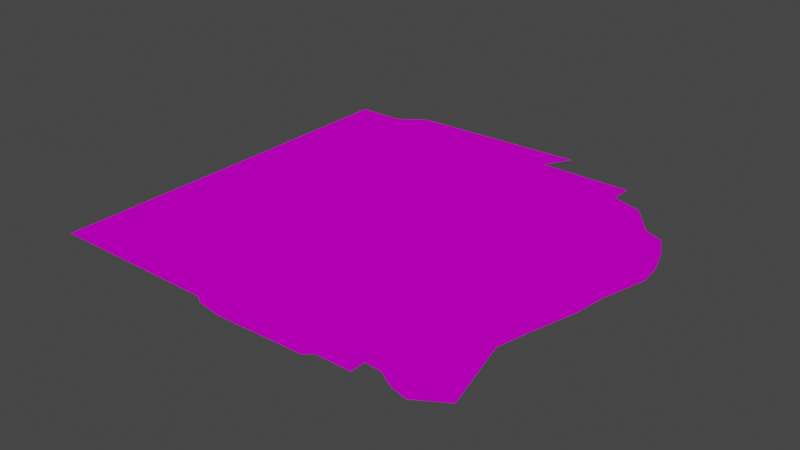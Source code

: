 # Source: gaul.blend  (saved by Blender 2.91.10; exported with 4.5.12 LTS)
import bpy
from mathutils import Matrix  # noqa: F401  (used for matrix-valued properties, if any)

bpy.ops.wm.read_factory_settings(use_empty=True)
scene = bpy.context.scene
scene.name = 'Scene'

# ---- collections
col_collection = bpy.data.collections.new('Collection'); scene.collection.children.link(col_collection)

# ---- images (referenced by path relative to the original .blend; pixels are not part of the script)
import os
ASSET_DIR = os.environ.get("B2B_ASSET_DIR", "")  # directory of the original .blend (textures are referenced by path, not embedded)
HERE = os.path.dirname(os.path.abspath(__file__))  # packed textures are extracted next to this script under _unpacked/

def load_image(name, relpath, width, height, colorspace="sRGB"):
    """Load a texture the original file referenced (path relative to the .blend, or extracted next to this script)."""
    p = next((c for c in (os.path.join(HERE, relpath), os.path.join(ASSET_DIR, relpath)) if relpath and os.path.exists(c)), "")
    if p:
        img = bpy.data.images.load(p, check_existing=True)
        img.name = name
    else:  # same state as the original file: an image datablock whose file is absent (Cycles renders it pink)
        img = bpy.data.images.new(name, width, height)
        img.source = "FILE"
        img.filepath = "//" + (relpath or name)
    img.colorspace_settings.name = colorspace
    return img
img_gaulgreen_png = load_image('gaulgreen.png', 'gaulgreen.png', 1024, 1024, 'sRGB')
img_red_png = load_image('red.png', 'red.png', 1024, 1024, 'sRGB')
img_britonblue_png = load_image('britonblue.png', 'britonblue.png', 1024, 1024, 'sRGB')
img_oceanblue_png = load_image('oceanblue.png', 'oceanblue.png', 1024, 1024, 'sRGB')

# ---- materials (node trees are filled in below, after node groups)
mat_gaul = bpy.data.materials.new('gaul')
mat_gaul.use_transparency_overlap = False
mat_gaul.show_transparent_back = False
mat_gaul.use_transparent_shadow = False
mat_rome = bpy.data.materials.new('rome')
mat_rome.use_transparency_overlap = False
mat_rome.show_transparent_back = False
mat_rome.use_transparent_shadow = False
mat_britain = bpy.data.materials.new('britain')
mat_britain.use_transparency_overlap = False
mat_britain.show_transparent_back = False
mat_britain.use_transparent_shadow = False
mat_ocean = bpy.data.materials.new('ocean')
mat_ocean.use_transparency_overlap = False
mat_ocean.show_transparent_back = False
mat_ocean.use_transparent_shadow = False

# ---- node groups
ng_create_tex_coord_u_f3d_v3 = bpy.data.node_groups.new('Create Tex Coord U F3D v3', 'ShaderNodeTree')
_s = ng_create_tex_coord_u_f3d_v3.interface.new_socket(name='Color', in_out='OUTPUT', socket_type='NodeSocketColor')
_s.default_value = (0.0, 0.0, 0.0, 0.0)
_s = ng_create_tex_coord_u_f3d_v3.interface.new_socket(name='UV', in_out='INPUT', socket_type='NodeSocketFloat')
_s = ng_create_tex_coord_u_f3d_v3.interface.new_socket(name='Image Factor', in_out='INPUT', socket_type='NodeSocketFloat')
_s = ng_create_tex_coord_u_f3d_v3.interface.new_socket(name='Normalized L', in_out='INPUT', socket_type='NodeSocketFloat')
_s = ng_create_tex_coord_u_f3d_v3.interface.new_socket(name='Normalized H', in_out='INPUT', socket_type='NodeSocketFloat')
_s = ng_create_tex_coord_u_f3d_v3.interface.new_socket(name='Clamp', in_out='INPUT', socket_type='NodeSocketFloat')
_s = ng_create_tex_coord_u_f3d_v3.interface.new_socket(name='Normalized Mask', in_out='INPUT', socket_type='NodeSocketFloat')
_s = ng_create_tex_coord_u_f3d_v3.interface.new_socket(name='Mirror', in_out='INPUT', socket_type='NodeSocketFloat')
_s = ng_create_tex_coord_u_f3d_v3.interface.new_socket(name='Shift', in_out='INPUT', socket_type='NodeSocketFloat')
_s = ng_create_tex_coord_u_f3d_v3.interface.new_socket(name='Scale', in_out='INPUT', socket_type='NodeSocketFloat')
_s = ng_create_tex_coord_u_f3d_v3.interface.new_socket(name='Normalized Half Pixel', in_out='INPUT', socket_type='NodeSocketFloat')
_N = ng_create_tex_coord_u_f3d_v3.nodes; _L = ng_create_tex_coord_u_f3d_v3.links
n0 = _N.new('NodeGroupInput'); n0.name = 'Group Input'; n0.location = (-800, 0)
n1 = _N.new('NodeGroupOutput'); n1.name = 'Group Output'; n1.location = (2800, 0)
n2 = _N.new('ShaderNodeMath'); n2.name = 'Math'; n2.location = (-400, 0)
n2.operation = 'POWER'
n2.inputs[2].default_value = 0.0
n3 = _N.new('ShaderNodeMath'); n3.name = 'Math.001'; n3.location = (-400, -200)
n3.operation = 'MULTIPLY'
n3.inputs[2].default_value = 0.0
n4 = _N.new('ShaderNodeMath'); n4.name = 'Math.002'; n4.location = (-200, -200)
n4.operation = 'MULTIPLY'
n4.inputs[2].default_value = 0.0
n5 = _N.new('ShaderNodeMath'); n5.name = 'Math.003'; n5.location = (0, 0)
n5.operation = 'SUBTRACT'
n5.inputs[2].default_value = 0.0
n6 = _N.new('ShaderNodeMath'); n6.name = 'Max of NOT zero'; n6.location = (200, 0)
n6.label = 'Max of NOT zero'
n6.operation = 'MAXIMUM'
n6.inputs[2].default_value = 0.0
n7 = _N.new('ShaderNodeMath'); n7.name = 'Math.004'; n7.location = (400, 200)
n7.operation = 'SUBTRACT'
n7.inputs[2].default_value = 0.0
n8 = _N.new('ShaderNodeMath'); n8.name = 'Math.005'; n8.location = (400, 0)
n8.operation = 'MINIMUM'
n8.inputs[2].default_value = 0.0
n9 = _N.new('ShaderNodeMix'); n9.name = 'Mix'; n9.location = (600, 0)
n9.data_type = 'RGBA'
n10 = _N.new('ShaderNodeMath'); n10.name = 'Math.006'; n10.location = (800, -400)
n10.operation = 'MODULO'
n10.inputs[2].default_value = 0.0
n11 = _N.new('ShaderNodeMath'); n11.name = 'Math.007'; n11.location = (800, 0)
n11.operation = 'LESS_THAN'
n11.inputs[1].default_value = 0.0
n11.inputs[2].default_value = 0.0
n12 = _N.new('ShaderNodeMath'); n12.name = 'Math.008'; n12.location = (800, -200)
n12.inputs[2].default_value = 0.0
n13 = _N.new('ShaderNodeMix'); n13.name = 'Mix.001'; n13.location = (1000, -200)
n13.data_type = 'RGBA'
n14 = _N.new('ShaderNodeMath'); n14.name = 'Math.009'; n14.location = (1000, -600)
n14.operation = 'ABSOLUTE'
n14.inputs[1].default_value = 0.0
n14.inputs[2].default_value = 0.0
n15 = _N.new('ShaderNodeMath'); n15.name = 'Math.010'; n15.location = (1200, -600)
n15.operation = 'DIVIDE'
n15.inputs[2].default_value = 0.0
n16 = _N.new('ShaderNodeMath'); n16.name = 'Math.011'; n16.location = (1400, -600)
n16.operation = 'FLOOR'
n16.inputs[1].default_value = 0.0
n16.inputs[2].default_value = 0.0
n17 = _N.new('ShaderNodeMath'); n17.name = 'Math.012'; n17.location = (1600, -600)
n17.operation = 'MODULO'
n17.inputs[1].default_value = 2.0
n17.inputs[2].default_value = 0.0
n18 = _N.new('ShaderNodeMath'); n18.name = 'Math.013'; n18.location = (1600, -800)
n18.operation = 'SUBTRACT'
n18.inputs[0].default_value = 1.0
n18.inputs[2].default_value = 0.0
n19 = _N.new('ShaderNodeMix'); n19.name = 'Mix.002'; n19.location = (1800, -600)
n19.data_type = 'RGBA'
n20 = _N.new('ShaderNodeMath'); n20.name = 'Math.014'; n20.location = (2000, -400)
n20.operation = 'MULTIPLY'
n20.inputs[2].default_value = 0.0
n21 = _N.new('ShaderNodeMath'); n21.name = 'Math.015'; n21.location = (2000, -200)
n21.operation = 'SUBTRACT'
n21.inputs[2].default_value = 0.0
n22 = _N.new('ShaderNodeMix'); n22.name = 'Mix.003'; n22.location = (2200, -200)
n22.data_type = 'RGBA'
n23 = _N.new('ShaderNodeMath'); n23.name = 'Math.016'; n23.location = (800, -1000)
n23.operation = 'GREATER_THAN'
n23.inputs[1].default_value = 0.0
n23.inputs[2].default_value = 0.0
n24 = _N.new('ShaderNodeMix'); n24.name = 'Mix.004'; n24.location = (2400, -200)
n24.data_type = 'RGBA'
_L.new(n0.outputs[7], n2.inputs[1])
_L.new(n0.outputs[0], n3.inputs[0])
_L.new(n2.outputs[0], n3.inputs[1])
_L.new(n3.outputs[0], n4.inputs[0])
_L.new(n0.outputs[8], n4.inputs[1])
_L.new(n4.outputs[0], n5.inputs[0])
_L.new(n0.outputs[2], n5.inputs[1])
_L.new(n0.outputs[9], n6.inputs[0])
_L.new(n5.outputs[0], n6.inputs[1])
_L.new(n0.outputs[3], n7.inputs[0])
_L.new(n0.outputs[9], n7.inputs[1])
_L.new(n7.outputs[0], n8.inputs[0])
_L.new(n6.outputs[0], n8.inputs[1])
_L.new(n0.outputs[4], n9.inputs[0])
_L.new(n5.outputs[0], n9.inputs[6])
_L.new(n8.outputs[0], n9.inputs[7])
_L.new(n9.outputs[2], n10.inputs[0])
_L.new(n0.outputs[5], n10.inputs[1])
_L.new(n9.outputs[2], n11.inputs[0])
_L.new(n0.outputs[5], n12.inputs[0])
_L.new(n10.outputs[0], n12.inputs[1])
_L.new(n11.outputs[0], n13.inputs[0])
_L.new(n10.outputs[0], n13.inputs[6])
_L.new(n12.outputs[0], n13.inputs[7])
_L.new(n9.outputs[2], n14.inputs[0])
_L.new(n14.outputs[0], n15.inputs[0])
_L.new(n0.outputs[5], n15.inputs[1])
_L.new(n15.outputs[0], n16.inputs[0])
_L.new(n16.outputs[0], n17.inputs[0])
_L.new(n17.outputs[0], n18.inputs[1])
_L.new(n11.outputs[0], n19.inputs[0])
_L.new(n17.outputs[0], n19.inputs[6])
_L.new(n18.outputs[0], n19.inputs[7])
_L.new(n19.outputs[2], n20.inputs[0])
_L.new(n0.outputs[6], n20.inputs[1])
_L.new(n0.outputs[5], n21.inputs[0])
_L.new(n13.outputs[2], n21.inputs[1])
_L.new(n20.outputs[0], n22.inputs[0])
_L.new(n13.outputs[2], n22.inputs[6])
_L.new(n21.outputs[0], n22.inputs[7])
_L.new(n0.outputs[5], n23.inputs[0])
_L.new(n23.outputs[0], n24.inputs[0])
_L.new(n8.outputs[0], n24.inputs[6])
_L.new(n22.outputs[2], n24.inputs[7])
_L.new(n24.outputs[2], n1.inputs[0])
n1.is_active_output = True
ng_create_tex_coord_v_f3d_v3 = bpy.data.node_groups.new('Create Tex Coord V F3D v3', 'ShaderNodeTree')
_s = ng_create_tex_coord_v_f3d_v3.interface.new_socket(name='Color', in_out='OUTPUT', socket_type='NodeSocketColor')
_s.default_value = (0.0, 0.0, 0.0, 0.0)
_s = ng_create_tex_coord_v_f3d_v3.interface.new_socket(name='UV', in_out='INPUT', socket_type='NodeSocketFloat')
_s = ng_create_tex_coord_v_f3d_v3.interface.new_socket(name='Image Factor', in_out='INPUT', socket_type='NodeSocketFloat')
_s = ng_create_tex_coord_v_f3d_v3.interface.new_socket(name='Normalized L', in_out='INPUT', socket_type='NodeSocketFloat')
_s = ng_create_tex_coord_v_f3d_v3.interface.new_socket(name='Normalized H', in_out='INPUT', socket_type='NodeSocketFloat')
_s = ng_create_tex_coord_v_f3d_v3.interface.new_socket(name='Clamp', in_out='INPUT', socket_type='NodeSocketFloat')
_s = ng_create_tex_coord_v_f3d_v3.interface.new_socket(name='Normalized Mask', in_out='INPUT', socket_type='NodeSocketFloat')
_s = ng_create_tex_coord_v_f3d_v3.interface.new_socket(name='Mirror', in_out='INPUT', socket_type='NodeSocketFloat')
_s = ng_create_tex_coord_v_f3d_v3.interface.new_socket(name='Shift', in_out='INPUT', socket_type='NodeSocketFloat')
_s = ng_create_tex_coord_v_f3d_v3.interface.new_socket(name='Scale', in_out='INPUT', socket_type='NodeSocketFloat')
_s = ng_create_tex_coord_v_f3d_v3.interface.new_socket(name='Normalized Half Pixel', in_out='INPUT', socket_type='NodeSocketFloat')
_N = ng_create_tex_coord_v_f3d_v3.nodes; _L = ng_create_tex_coord_v_f3d_v3.links
n0 = _N.new('NodeGroupInput'); n0.name = 'Group Input'; n0.location = (-800, 0)
n1 = _N.new('NodeGroupOutput'); n1.name = 'Group Output'; n1.location = (2800, 0)
n2 = _N.new('ShaderNodeMath'); n2.name = 'Math'; n2.location = (-400, 200)
n2.operation = 'MULTIPLY_ADD'
n2.inputs[1].default_value = -1.0
n2.inputs[2].default_value = 1.0
n3 = _N.new('ShaderNodeMath'); n3.name = 'Math.001'; n3.location = (-400, 0)
n3.operation = 'POWER'
n3.inputs[2].default_value = 0.0
n4 = _N.new('ShaderNodeMath'); n4.name = 'Math.002'; n4.location = (-400, -200)
n4.operation = 'MULTIPLY'
n4.inputs[2].default_value = 0.0
n5 = _N.new('ShaderNodeMath'); n5.name = 'Math.003'; n5.location = (-200, -200)
n5.operation = 'MULTIPLY'
n5.inputs[2].default_value = 0.0
n6 = _N.new('ShaderNodeMath'); n6.name = 'Math.004'; n6.location = (-200, -400)
n6.operation = 'MULTIPLY_ADD'
n6.inputs[1].default_value = -1.0
n6.inputs[2].default_value = 1.0
n7 = _N.new('ShaderNodeMath'); n7.name = 'Math.005'; n7.location = (0, 0)
n7.operation = 'SUBTRACT'
n7.inputs[2].default_value = 0.0
n8 = _N.new('ShaderNodeMath'); n8.name = 'Max of NOT zero'; n8.location = (200, 0)
n8.label = 'Max of NOT zero'
n8.operation = 'MAXIMUM'
n8.inputs[2].default_value = 0.0
n9 = _N.new('ShaderNodeMath'); n9.name = 'Math.006'; n9.location = (400, 200)
n9.operation = 'SUBTRACT'
n9.inputs[2].default_value = 0.0
n10 = _N.new('ShaderNodeMath'); n10.name = 'Math.007'; n10.location = (400, 0)
n10.operation = 'MINIMUM'
n10.inputs[2].default_value = 0.0
n11 = _N.new('ShaderNodeMix'); n11.name = 'Mix'; n11.location = (600, 0)
n11.data_type = 'RGBA'
n12 = _N.new('ShaderNodeMath'); n12.name = 'Math.008'; n12.location = (800, -400)
n12.operation = 'MODULO'
n12.inputs[2].default_value = 0.0
n13 = _N.new('ShaderNodeMath'); n13.name = 'Math.009'; n13.location = (800, 0)
n13.operation = 'LESS_THAN'
n13.inputs[1].default_value = 0.0
n13.inputs[2].default_value = 0.0
n14 = _N.new('ShaderNodeMath'); n14.name = 'Math.010'; n14.location = (800, -200)
n14.inputs[2].default_value = 0.0
n15 = _N.new('ShaderNodeMix'); n15.name = 'Mix.001'; n15.location = (1000, -200)
n15.data_type = 'RGBA'
n16 = _N.new('ShaderNodeMath'); n16.name = 'Math.011'; n16.location = (1000, -600)
n16.operation = 'ABSOLUTE'
n16.inputs[1].default_value = 0.0
n16.inputs[2].default_value = 0.0
n17 = _N.new('ShaderNodeMath'); n17.name = 'Math.012'; n17.location = (1200, -600)
n17.operation = 'DIVIDE'
n17.inputs[2].default_value = 0.0
n18 = _N.new('ShaderNodeMath'); n18.name = 'Math.013'; n18.location = (1400, -600)
n18.operation = 'FLOOR'
n18.inputs[1].default_value = 0.0
n18.inputs[2].default_value = 0.0
n19 = _N.new('ShaderNodeMath'); n19.name = 'Math.014'; n19.location = (1600, -600)
n19.operation = 'MODULO'
n19.inputs[1].default_value = 2.0
n19.inputs[2].default_value = 0.0
n20 = _N.new('ShaderNodeMath'); n20.name = 'Math.015'; n20.location = (1600, -800)
n20.operation = 'SUBTRACT'
n20.inputs[0].default_value = 1.0
n20.inputs[2].default_value = 0.0
n21 = _N.new('ShaderNodeMix'); n21.name = 'Mix.002'; n21.location = (1800, -600)
n21.data_type = 'RGBA'
n22 = _N.new('ShaderNodeMath'); n22.name = 'Math.016'; n22.location = (2000, -400)
n22.operation = 'MULTIPLY'
n22.inputs[2].default_value = 0.0
n23 = _N.new('ShaderNodeMath'); n23.name = 'Math.017'; n23.location = (2000, -200)
n23.operation = 'SUBTRACT'
n23.inputs[2].default_value = 0.0
n24 = _N.new('ShaderNodeMix'); n24.name = 'Mix.003'; n24.location = (2200, -200)
n24.data_type = 'RGBA'
n25 = _N.new('ShaderNodeMath'); n25.name = 'Math.018'; n25.location = (800, -1000)
n25.operation = 'GREATER_THAN'
n25.inputs[1].default_value = 0.0
n25.inputs[2].default_value = 0.0
n26 = _N.new('ShaderNodeMix'); n26.name = 'Mix.004'; n26.location = (2400, -200)
n26.data_type = 'RGBA'
_L.new(n0.outputs[0], n2.inputs[0])
_L.new(n0.outputs[7], n3.inputs[1])
_L.new(n2.outputs[0], n4.inputs[0])
_L.new(n3.outputs[0], n4.inputs[1])
_L.new(n4.outputs[0], n5.inputs[0])
_L.new(n0.outputs[8], n5.inputs[1])
_L.new(n5.outputs[0], n6.inputs[0])
_L.new(n6.outputs[0], n7.inputs[0])
_L.new(n0.outputs[2], n7.inputs[1])
_L.new(n0.outputs[9], n8.inputs[0])
_L.new(n7.outputs[0], n8.inputs[1])
_L.new(n0.outputs[3], n9.inputs[0])
_L.new(n0.outputs[9], n9.inputs[1])
_L.new(n9.outputs[0], n10.inputs[0])
_L.new(n8.outputs[0], n10.inputs[1])
_L.new(n0.outputs[4], n11.inputs[0])
_L.new(n7.outputs[0], n11.inputs[6])
_L.new(n10.outputs[0], n11.inputs[7])
_L.new(n11.outputs[2], n12.inputs[0])
_L.new(n0.outputs[5], n12.inputs[1])
_L.new(n11.outputs[2], n13.inputs[0])
_L.new(n0.outputs[5], n14.inputs[0])
_L.new(n12.outputs[0], n14.inputs[1])
_L.new(n13.outputs[0], n15.inputs[0])
_L.new(n12.outputs[0], n15.inputs[6])
_L.new(n14.outputs[0], n15.inputs[7])
_L.new(n11.outputs[2], n16.inputs[0])
_L.new(n16.outputs[0], n17.inputs[0])
_L.new(n0.outputs[5], n17.inputs[1])
_L.new(n17.outputs[0], n18.inputs[0])
_L.new(n18.outputs[0], n19.inputs[0])
_L.new(n19.outputs[0], n20.inputs[1])
_L.new(n13.outputs[0], n21.inputs[0])
_L.new(n19.outputs[0], n21.inputs[6])
_L.new(n20.outputs[0], n21.inputs[7])
_L.new(n21.outputs[2], n22.inputs[0])
_L.new(n0.outputs[6], n22.inputs[1])
_L.new(n0.outputs[5], n23.inputs[0])
_L.new(n15.outputs[2], n23.inputs[1])
_L.new(n22.outputs[0], n24.inputs[0])
_L.new(n15.outputs[2], n24.inputs[6])
_L.new(n23.outputs[0], n24.inputs[7])
_L.new(n0.outputs[5], n25.inputs[0])
_L.new(n25.outputs[0], n26.inputs[0])
_L.new(n10.outputs[0], n26.inputs[6])
_L.new(n24.outputs[2], n26.inputs[7])
_L.new(n26.outputs[2], n1.inputs[0])
n1.is_active_output = True
ng_get_uv_f3d_v3 = bpy.data.node_groups.new('Get UV F3D v3', 'ShaderNodeTree')
_s = ng_get_uv_f3d_v3.interface.new_socket(name='Vector', in_out='OUTPUT', socket_type='NodeSocketVector')
_s.min_value = 0.0
_s.max_value = 0.0
_s = ng_get_uv_f3d_v3.interface.new_socket(name='Texture Gen', in_out='INPUT', socket_type='NodeSocketFloat')
_s = ng_get_uv_f3d_v3.interface.new_socket(name='Texture Gen Linear', in_out='INPUT', socket_type='NodeSocketFloat')
_s = ng_get_uv_f3d_v3.interface.new_socket(name='Image Factor', in_out='INPUT', socket_type='NodeSocketVector')
_s.min_value = 0.0
_s.max_value = -3.403e+38
_s = ng_get_uv_f3d_v3.interface.new_socket(name='Normalized L', in_out='INPUT', socket_type='NodeSocketVector')
_s.min_value = 0.0
_s.max_value = -3.403e+38
_s = ng_get_uv_f3d_v3.interface.new_socket(name='Normalized H', in_out='INPUT', socket_type='NodeSocketVector')
_s.min_value = 0.0
_s.max_value = -3.403e+38
_s = ng_get_uv_f3d_v3.interface.new_socket(name='Clamp', in_out='INPUT', socket_type='NodeSocketVector')
_s.min_value = 0.0
_s.max_value = -3.403e+38
_s = ng_get_uv_f3d_v3.interface.new_socket(name='Normalized Mask', in_out='INPUT', socket_type='NodeSocketVector')
_s.min_value = 0.0
_s.max_value = -3.403e+38
_s = ng_get_uv_f3d_v3.interface.new_socket(name='Mirror', in_out='INPUT', socket_type='NodeSocketVector')
_s.min_value = 0.0
_s.max_value = -3.403e+38
_s = ng_get_uv_f3d_v3.interface.new_socket(name='Shift', in_out='INPUT', socket_type='NodeSocketVector')
_s.min_value = 0.0
_s.max_value = -3.403e+38
_s = ng_get_uv_f3d_v3.interface.new_socket(name='Scale', in_out='INPUT', socket_type='NodeSocketVector')
_s.min_value = 0.0
_s.max_value = -3.403e+38
_s = ng_get_uv_f3d_v3.interface.new_socket(name='Normalized Half Pixel', in_out='INPUT', socket_type='NodeSocketVector')
_s.min_value = 0.0
_s.max_value = -3.403e+38
_N = ng_get_uv_f3d_v3.nodes; _L = ng_get_uv_f3d_v3.links
n0 = _N.new('NodeGroupInput'); n0.name = 'Group Input'; n0.location = (-300, 0)
n1 = _N.new('NodeGroupOutput'); n1.name = 'Group Output'; n1.location = (2400, 0)
n2 = _N.new('ShaderNodeSeparateXYZ'); n2.name = 'Split Texture Vector'; n2.location = (0, 0)
n2.label = 'Split Texture Vector'
n3 = _N.new('ShaderNodeSeparateXYZ'); n3.name = 'Split Texture Vector.001'; n3.location = (0, -100)
n3.label = 'Split Texture Vector'
n4 = _N.new('ShaderNodeSeparateXYZ'); n4.name = 'Split Texture Vector.002'; n4.location = (0, -200)
n4.label = 'Split Texture Vector'
n5 = _N.new('ShaderNodeSeparateXYZ'); n5.name = 'Split Texture Vector.003'; n5.location = (0, -300)
n5.label = 'Split Texture Vector'
n6 = _N.new('ShaderNodeSeparateXYZ'); n6.name = 'Split Texture Vector.004'; n6.location = (0, -400)
n6.label = 'Split Texture Vector'
n7 = _N.new('ShaderNodeSeparateXYZ'); n7.name = 'Split Texture Vector.005'; n7.location = (0, -500)
n7.label = 'Split Texture Vector'
n8 = _N.new('ShaderNodeSeparateXYZ'); n8.name = 'Split Texture Vector.006'; n8.location = (0, -600)
n8.label = 'Split Texture Vector'
n9 = _N.new('ShaderNodeSeparateXYZ'); n9.name = 'Split Texture Vector.007'; n9.location = (0, -700)
n9.label = 'Split Texture Vector'
n10 = _N.new('ShaderNodeSeparateXYZ'); n10.name = 'Split Texture Vector.008'; n10.location = (0, -800)
n10.label = 'Split Texture Vector'
n11 = _N.new('ShaderNodeUVMap'); n11.name = 'UV Map'; n11.location = (300, 0)
n11.uv_map = 'UVMap'
n12 = _N.new('ShaderNodeNewGeometry'); n12.name = 'Geometry'; n12.location = (300, -100)
n13 = _N.new('ShaderNodeVectorTransform'); n13.name = 'Vector Transform'; n13.location = (300, -200)
n13.vector_type = 'NORMAL'
n13.convert_to = 'CAMERA'
n14 = _N.new('ShaderNodeVectorMath'); n14.name = 'Vector Math'; n14.location = (600, 0)
n14.inputs[1].default_value = (1.0, 1.0, 1.0)
n15 = _N.new('ShaderNodeSeparateXYZ'); n15.name = 'Separate XYZ'; n15.location = (600, -100)
n16 = _N.new('ShaderNodeMath'); n16.name = 'Math'; n16.location = (600, -200)
n16.operation = 'DIVIDE'
n16.inputs[1].default_value = -2.0
n16.inputs[2].default_value = 0.0
n17 = _N.new('ShaderNodeMath'); n17.name = 'Math.001'; n17.location = (600, -300)
n17.operation = 'DIVIDE'
n17.inputs[1].default_value = -2.0
n17.inputs[2].default_value = 0.0
n18 = _N.new('ShaderNodeMath'); n18.name = 'Math.002'; n18.location = (900, 0)
n18.operation = 'MULTIPLY'
n18.inputs[2].default_value = 0.0
n19 = _N.new('ShaderNodeMath'); n19.name = 'Math.003'; n19.location = (900, -100)
n19.operation = 'MULTIPLY'
n19.inputs[2].default_value = 0.0
n20 = _N.new('ShaderNodeCombineXYZ'); n20.name = 'Combine XYZ'; n20.location = (1200, -300)
n21 = _N.new('ShaderNodeMath'); n21.name = 'Math.004'; n21.location = (600, -600)
n21.operation = 'ARCCOSINE'
n21.inputs[1].default_value = 0.0
n21.inputs[2].default_value = 0.0
n22 = _N.new('ShaderNodeMath'); n22.name = 'Math.005'; n22.location = (600, -700)
n22.operation = 'ARCCOSINE'
n22.inputs[1].default_value = 0.0
n22.inputs[2].default_value = 0.0
n23 = _N.new('ShaderNodeMath'); n23.name = 'Math.006'; n23.location = (600, -800)
n23.operation = 'MULTIPLY'
n23.inputs[2].default_value = 0.0
n24 = _N.new('ShaderNodeMath'); n24.name = 'Math.007'; n24.location = (600, -900)
n24.operation = 'MULTIPLY'
n24.inputs[2].default_value = 0.0
n25 = _N.new('ShaderNodeCombineXYZ'); n25.name = 'Combine XYZ.001'; n25.location = (1200, -600)
n26 = _N.new('ShaderNodeMix'); n26.name = 'Mix'; n26.location = (1500, 0)
n26.data_type = 'RGBA'
n27 = _N.new('ShaderNodeMix'); n27.name = 'Mix.001'; n27.location = (1500, -100)
n27.data_type = 'RGBA'
n28 = _N.new('ShaderNodeSeparateXYZ'); n28.name = 'Separate XYZ.001'; n28.location = (1800, 500)
n29 = _N.new('ShaderNodeGroup'); n29.name = 'Create Tex Coord'; n29.location = (2000, 500)
n29.label = 'Create Tex Coord'
n29.node_tree = ng_create_tex_coord_u_f3d_v3
n30 = _N.new('ShaderNodeGroup'); n30.name = 'Create Tex Coord.001'; n30.location = (2000, 300)
n30.label = 'Create Tex Coord'
n30.node_tree = ng_create_tex_coord_v_f3d_v3
n31 = _N.new('ShaderNodeCombineXYZ'); n31.name = 'Combine XYZ.002'; n31.location = (2200, 500)
_L.new(n0.outputs[2], n2.inputs[0])
_L.new(n0.outputs[3], n3.inputs[0])
_L.new(n0.outputs[4], n4.inputs[0])
_L.new(n0.outputs[5], n5.inputs[0])
_L.new(n0.outputs[6], n6.inputs[0])
_L.new(n0.outputs[7], n7.inputs[0])
_L.new(n0.outputs[8], n8.inputs[0])
_L.new(n0.outputs[9], n9.inputs[0])
_L.new(n0.outputs[10], n10.inputs[0])
_L.new(n12.outputs[1], n13.inputs[0])
_L.new(n13.outputs[0], n14.inputs[0])
_L.new(n14.outputs[0], n15.inputs[0])
_L.new(n15.outputs[0], n16.inputs[0])
_L.new(n15.outputs[1], n17.inputs[0])
_L.new(n16.outputs[0], n18.inputs[0])
_L.new(n17.outputs[0], n19.inputs[0])
_L.new(n2.outputs[0], n18.inputs[1])
_L.new(n2.outputs[1], n19.inputs[1])
_L.new(n18.outputs[0], n20.inputs[0])
_L.new(n19.outputs[0], n20.inputs[1])
_L.new(n16.outputs[0], n21.inputs[0])
_L.new(n17.outputs[0], n22.inputs[0])
_L.new(n21.outputs[0], n23.inputs[0])
_L.new(n22.outputs[0], n24.inputs[0])
_L.new(n2.outputs[0], n23.inputs[1])
_L.new(n2.outputs[1], n24.inputs[1])
_L.new(n23.outputs[0], n25.inputs[0])
_L.new(n24.outputs[0], n25.inputs[1])
_L.new(n0.outputs[0], n26.inputs[0])
_L.new(n11.outputs[0], n26.inputs[6])
_L.new(n20.outputs[0], n26.inputs[7])
_L.new(n0.outputs[1], n27.inputs[0])
_L.new(n26.outputs[2], n27.inputs[6])
_L.new(n25.outputs[0], n27.inputs[7])
_L.new(n27.outputs[2], n28.inputs[0])
_L.new(n2.outputs[0], n29.inputs[1])
_L.new(n3.outputs[0], n29.inputs[2])
_L.new(n4.outputs[0], n29.inputs[3])
_L.new(n5.outputs[0], n29.inputs[4])
_L.new(n6.outputs[0], n29.inputs[5])
_L.new(n7.outputs[0], n29.inputs[6])
_L.new(n8.outputs[0], n29.inputs[7])
_L.new(n9.outputs[0], n29.inputs[8])
_L.new(n10.outputs[0], n29.inputs[9])
_L.new(n2.outputs[1], n30.inputs[1])
_L.new(n3.outputs[1], n30.inputs[2])
_L.new(n4.outputs[1], n30.inputs[3])
_L.new(n5.outputs[1], n30.inputs[4])
_L.new(n6.outputs[1], n30.inputs[5])
_L.new(n7.outputs[1], n30.inputs[6])
_L.new(n8.outputs[1], n30.inputs[7])
_L.new(n9.outputs[1], n30.inputs[8])
_L.new(n10.outputs[1], n30.inputs[9])
_L.new(n28.outputs[0], n29.inputs[0])
_L.new(n28.outputs[1], n30.inputs[0])
_L.new(n29.outputs[0], n31.inputs[0])
_L.new(n30.outputs[0], n31.inputs[1])
_L.new(n31.outputs[0], n1.inputs[0])
n1.is_active_output = True
ng_get_texture_color_f3d_v3 = bpy.data.node_groups.new('Get Texture Color F3D v3', 'ShaderNodeTree')
_s = ng_get_texture_color_f3d_v3.interface.new_socket(name='Color', in_out='OUTPUT', socket_type='NodeSocketColor')
_s = ng_get_texture_color_f3d_v3.interface.new_socket(name='Alpha', in_out='OUTPUT', socket_type='NodeSocketFloat')
_s = ng_get_texture_color_f3d_v3.interface.new_socket(name='Color', in_out='INPUT', socket_type='NodeSocketColor')
_s = ng_get_texture_color_f3d_v3.interface.new_socket(name='Alpha', in_out='INPUT', socket_type='NodeSocketFloat')
_s = ng_get_texture_color_f3d_v3.interface.new_socket(name='Is Greyscale', in_out='INPUT', socket_type='NodeSocketFloat')
_s = ng_get_texture_color_f3d_v3.interface.new_socket(name='Has Alpha', in_out='INPUT', socket_type='NodeSocketFloat')
_s = ng_get_texture_color_f3d_v3.interface.new_socket(name='Is Intensity', in_out='INPUT', socket_type='NodeSocketFloat')
_N = ng_get_texture_color_f3d_v3.nodes; _L = ng_get_texture_color_f3d_v3.links
n0 = _N.new('NodeGroupInput'); n0.name = 'Group Input'; n0.location = (0, 0)
n1 = _N.new('NodeGroupOutput'); n1.name = 'Group Output'; n1.location = (600, 0)
n2 = _N.new('ShaderNodeSeparateColor'); n2.name = 'Separate HSV'; n2.location = (300, 0)
n3 = _N.new('ShaderNodeMix'); n3.name = 'Mix'; n3.location = (300, -100)
n3.data_type = 'RGBA'
n4 = _N.new('ShaderNodeMix'); n4.name = 'Mix.001'; n4.location = (300, -200)
n4.data_type = 'RGBA'
n4.inputs[6].default_value = (1.0, 1.0, 1.0, 1.0)
n5 = _N.new('ShaderNodeMix'); n5.name = 'Mix.002'; n5.location = (300, -300)
n5.data_type = 'RGBA'
_L.new(n0.outputs[0], n2.inputs[0])
_L.new(n0.outputs[2], n3.inputs[0])
_L.new(n0.outputs[0], n3.inputs[6])
_L.new(n2.outputs[2], n3.inputs[7])
_L.new(n3.outputs[2], n1.inputs[0])
_L.new(n0.outputs[3], n4.inputs[0])
_L.new(n0.outputs[1], n4.inputs[7])
_L.new(n0.outputs[4], n5.inputs[0])
_L.new(n4.outputs[2], n5.inputs[6])
_L.new(n2.outputs[2], n5.inputs[7])
_L.new(n5.outputs[2], n1.inputs[1])
n1.is_active_output = True
ng_get_shade_color_f3d_v3 = bpy.data.node_groups.new('Get Shade Color F3D v3', 'ShaderNodeTree')
_s = ng_get_shade_color_f3d_v3.interface.new_socket(name='Color', in_out='OUTPUT', socket_type='NodeSocketColor')
_s = ng_get_shade_color_f3d_v3.interface.new_socket(name='Alpha', in_out='OUTPUT', socket_type='NodeSocketFloat')
_s = ng_get_shade_color_f3d_v3.interface.new_socket(name='Shading', in_out='INPUT', socket_type='NodeSocketFloat')
_s = ng_get_shade_color_f3d_v3.interface.new_socket(name='Lighting', in_out='INPUT', socket_type='NodeSocketFloat')
_s = ng_get_shade_color_f3d_v3.interface.new_socket(name='Ambient Color', in_out='INPUT', socket_type='NodeSocketColor')
_N = ng_get_shade_color_f3d_v3.nodes; _L = ng_get_shade_color_f3d_v3.links
n0 = _N.new('NodeGroupInput'); n0.name = 'Group Input'; n0.location = (-300, 0)
n1 = _N.new('NodeGroupOutput'); n1.name = 'Group Output'; n1.location = (600, 0)
n2 = _N.new('ShaderNodeBsdfDiffuse'); n2.name = 'Diffuse BSDF'; n2.location = (0, 0)
n3 = _N.new('ShaderNodeRGB'); n3.name = 'RGB'; n3.location = (0, -100)
n3.outputs[0].default_value = (1.0, 1.0, 1.0, 1.0)
n4 = _N.new('ShaderNodeShaderToRGB'); n4.name = 'Shader to RGB'; n4.location = (200, 0)
n5 = _N.new('ShaderNodeAttribute'); n5.name = 'Attribute'; n5.location = (200, -100)
n5.attribute_name = 'Col'
n6 = _N.new('ShaderNodeAttribute'); n6.name = 'Attribute.001'; n6.location = (200, -200)
n6.attribute_name = 'Alpha'
n7 = _N.new('ShaderNodeVectorMath'); n7.name = 'Vector Math'; n7.location = (400, 0)
n8 = _N.new('ShaderNodeMix'); n8.name = 'Mix'; n8.location = (600, 0)
n8.data_type = 'RGBA'
n9 = _N.new('ShaderNodeMix'); n9.name = 'Mix.001'; n9.location = (600, -100)
n9.data_type = 'RGBA'
n10 = _N.new('ShaderNodeMix'); n10.name = 'Mix.002'; n10.location = (600, -200)
n10.data_type = 'RGBA'
n10.inputs[7].default_value = (1.0, 1.0, 1.0, 1.0)
_L.new(n2.outputs[0], n4.inputs[0])
_L.new(n0.outputs[2], n7.inputs[0])
_L.new(n4.outputs[0], n7.inputs[1])
_L.new(n0.outputs[1], n8.inputs[0])
_L.new(n5.outputs[0], n8.inputs[6])
_L.new(n7.outputs[0], n8.inputs[7])
_L.new(n0.outputs[0], n9.inputs[0])
_L.new(n3.outputs[0], n9.inputs[6])
_L.new(n8.outputs[2], n9.inputs[7])
_L.new(n0.outputs[1], n10.inputs[0])
_L.new(n6.outputs[2], n10.inputs[6])
_L.new(n9.outputs[2], n1.inputs[0])
_L.new(n10.outputs[2], n1.inputs[1])
n1.is_active_output = True
ng_color_combiner_mix_f3d_v3 = bpy.data.node_groups.new('Color Combiner Mix F3D v3', 'ShaderNodeTree')
_s = ng_color_combiner_mix_f3d_v3.interface.new_socket(name='Output', in_out='OUTPUT', socket_type='NodeSocketColor')
_s = ng_color_combiner_mix_f3d_v3.interface.new_socket(name='A', in_out='INPUT', socket_type='NodeSocketColor')
_s = ng_color_combiner_mix_f3d_v3.interface.new_socket(name='B', in_out='INPUT', socket_type='NodeSocketColor')
_s = ng_color_combiner_mix_f3d_v3.interface.new_socket(name='C', in_out='INPUT', socket_type='NodeSocketColor')
_s = ng_color_combiner_mix_f3d_v3.interface.new_socket(name='D', in_out='INPUT', socket_type='NodeSocketColor')
_N = ng_color_combiner_mix_f3d_v3.nodes; _L = ng_color_combiner_mix_f3d_v3.links
n0 = _N.new('NodeGroupInput'); n0.name = 'Group Input'; n0.location = (-300, 0)
n1 = _N.new('NodeGroupOutput'); n1.name = 'Group Output'; n1.location = (600, 0)
n2 = _N.new('ShaderNodeMix'); n2.name = 'Subtract'; n2.location = (0, 0)
n2.label = 'Subtract'
n2.data_type = 'RGBA'
n2.blend_type = 'SUBTRACT'
n2.inputs[0].default_value = 1.0
n3 = _N.new('ShaderNodeMix'); n3.name = 'Multiply'; n3.location = (0, -100)
n3.label = 'Multiply'
n3.data_type = 'RGBA'
n3.blend_type = 'MULTIPLY'
n3.inputs[0].default_value = 1.0
n4 = _N.new('ShaderNodeMix'); n4.name = 'Add'; n4.location = (0, -200)
n4.label = 'Add'
n4.data_type = 'RGBA'
n4.blend_type = 'ADD'
n4.inputs[0].default_value = 1.0
_L.new(n0.outputs[0], n2.inputs[6])
_L.new(n0.outputs[1], n2.inputs[7])
_L.new(n2.outputs[2], n3.inputs[6])
_L.new(n0.outputs[2], n3.inputs[7])
_L.new(n3.outputs[2], n4.inputs[6])
_L.new(n0.outputs[3], n4.inputs[7])
_L.new(n4.outputs[2], n1.inputs[0])
n1.is_active_output = True
ng_color_combiner_alpha_mix_f3d_v3 = bpy.data.node_groups.new('Color Combiner Alpha Mix F3D v3', 'ShaderNodeTree')
_s = ng_color_combiner_alpha_mix_f3d_v3.interface.new_socket(name='Output', in_out='OUTPUT', socket_type='NodeSocketFloat')
_s = ng_color_combiner_alpha_mix_f3d_v3.interface.new_socket(name='A', in_out='INPUT', socket_type='NodeSocketFloat')
_s = ng_color_combiner_alpha_mix_f3d_v3.interface.new_socket(name='B', in_out='INPUT', socket_type='NodeSocketFloat')
_s = ng_color_combiner_alpha_mix_f3d_v3.interface.new_socket(name='C', in_out='INPUT', socket_type='NodeSocketFloat')
_s = ng_color_combiner_alpha_mix_f3d_v3.interface.new_socket(name='D', in_out='INPUT', socket_type='NodeSocketFloat')
_N = ng_color_combiner_alpha_mix_f3d_v3.nodes; _L = ng_color_combiner_alpha_mix_f3d_v3.links
n0 = _N.new('NodeGroupInput'); n0.name = 'Group Input'; n0.location = (-300, 0)
n1 = _N.new('NodeGroupOutput'); n1.name = 'Group Output'; n1.location = (600, 0)
n2 = _N.new('ShaderNodeMath'); n2.name = 'Subtract'; n2.location = (0, 0)
n2.label = 'Subtract'
n2.operation = 'SUBTRACT'
n2.inputs[2].default_value = 0.0
n3 = _N.new('ShaderNodeMath'); n3.name = 'Multiply'; n3.location = (0, -100)
n3.label = 'Multiply'
n3.operation = 'MULTIPLY'
n3.inputs[2].default_value = 0.0
n4 = _N.new('ShaderNodeMath'); n4.name = 'Add'; n4.location = (0, -200)
n4.label = 'Add'
n4.inputs[2].default_value = 0.0
_L.new(n0.outputs[0], n2.inputs[0])
_L.new(n0.outputs[1], n2.inputs[1])
_L.new(n2.outputs[0], n3.inputs[0])
_L.new(n0.outputs[2], n3.inputs[1])
_L.new(n3.outputs[0], n4.inputs[0])
_L.new(n0.outputs[3], n4.inputs[1])
_L.new(n4.outputs[0], n1.inputs[0])
n1.is_active_output = True
ng_color_combiner_f3d_v3 = bpy.data.node_groups.new('Color Combiner F3D v3', 'ShaderNodeTree')
_s = ng_color_combiner_f3d_v3.interface.new_socket(name='Color Combiner', in_out='OUTPUT', socket_type='NodeSocketColor')
_s = ng_color_combiner_f3d_v3.interface.new_socket(name='Color Combiner Alpha', in_out='OUTPUT', socket_type='NodeSocketFloat')
_s = ng_color_combiner_f3d_v3.interface.new_socket(name='Case A 1', in_out='INPUT', socket_type='NodeSocketColor')
_s = ng_color_combiner_f3d_v3.interface.new_socket(name='Case B 1', in_out='INPUT', socket_type='NodeSocketColor')
_s = ng_color_combiner_f3d_v3.interface.new_socket(name='Case C 1', in_out='INPUT', socket_type='NodeSocketColor')
_s = ng_color_combiner_f3d_v3.interface.new_socket(name='Case D 1', in_out='INPUT', socket_type='NodeSocketColor')
_s = ng_color_combiner_f3d_v3.interface.new_socket(name='Case A Alpha 1', in_out='INPUT', socket_type='NodeSocketFloat')
_s = ng_color_combiner_f3d_v3.interface.new_socket(name='Case B Alpha 1', in_out='INPUT', socket_type='NodeSocketFloat')
_s = ng_color_combiner_f3d_v3.interface.new_socket(name='Case C Alpha 1', in_out='INPUT', socket_type='NodeSocketFloat')
_s = ng_color_combiner_f3d_v3.interface.new_socket(name='Case D Alpha 1', in_out='INPUT', socket_type='NodeSocketFloat')
_N = ng_color_combiner_f3d_v3.nodes; _L = ng_color_combiner_f3d_v3.links
n0 = _N.new('NodeGroupInput'); n0.name = 'Group Input'; n0.location = (-300, 0)
n1 = _N.new('NodeGroupOutput'); n1.name = 'Group Output'; n1.location = (900, 0)
n2 = _N.new('ShaderNodeGroup'); n2.name = 'Group'; n2.location = (600, 0)
n2.node_tree = ng_color_combiner_mix_f3d_v3
n3 = _N.new('ShaderNodeGroup'); n3.name = 'Group.001'; n3.location = (600, -200)
n3.node_tree = ng_color_combiner_alpha_mix_f3d_v3
_L.new(n0.outputs[0], n2.inputs[0])
_L.new(n0.outputs[1], n2.inputs[1])
_L.new(n0.outputs[2], n2.inputs[2])
_L.new(n0.outputs[3], n2.inputs[3])
_L.new(n0.outputs[4], n3.inputs[0])
_L.new(n0.outputs[5], n3.inputs[1])
_L.new(n0.outputs[6], n3.inputs[2])
_L.new(n0.outputs[7], n3.inputs[3])
_L.new(n2.outputs[0], n1.inputs[0])
_L.new(n3.outputs[0], n1.inputs[1])
n1.is_active_output = True
ng_f3d_v3 = bpy.data.node_groups.new('F3D v3', 'ShaderNodeTree')
_s = ng_f3d_v3.interface.new_socket(name='Output', in_out='OUTPUT', socket_type='NodeSocketShader')
_s = ng_f3d_v3.interface.new_socket(name='Cycle 1 RGB', in_out='INPUT', socket_type='NodeSocketColor')
_s = ng_f3d_v3.interface.new_socket(name='Cycle 1 Alpha', in_out='INPUT', socket_type='NodeSocketFloat')
_s = ng_f3d_v3.interface.new_socket(name='Cycle 2 RGB', in_out='INPUT', socket_type='NodeSocketColor')
_s = ng_f3d_v3.interface.new_socket(name='Cycle 2 Alpha', in_out='INPUT', socket_type='NodeSocketFloat')
_s = ng_f3d_v3.interface.new_socket(name='Cycle Type', in_out='INPUT', socket_type='NodeSocketFloat')
_s = ng_f3d_v3.interface.new_socket(name='Cull Front', in_out='INPUT', socket_type='NodeSocketFloat')
_s = ng_f3d_v3.interface.new_socket(name='Cull Back', in_out='INPUT', socket_type='NodeSocketFloat')
_N = ng_f3d_v3.nodes; _L = ng_f3d_v3.links
n0 = _N.new('NodeGroupInput'); n0.name = 'Group Input'; n0.location = (-300, 0)
n1 = _N.new('NodeGroupOutput'); n1.name = 'Group Output'; n1.location = (900, 0)
n2 = _N.new('ShaderNodeMix'); n2.name = 'Cycle Mix RGB'; n2.location = (0, 0)
n2.label = 'Cycle Mix RGB'
n2.data_type = 'RGBA'
n3 = _N.new('ShaderNodeMix'); n3.name = 'Cycle Mix Alpha'; n3.location = (0, -100)
n3.label = 'Cycle Mix Alpha'
n3.data_type = 'RGBA'
n4 = _N.new('ShaderNodeNewGeometry'); n4.name = 'Is Backfacing'; n4.location = (300, 0)
n4.label = 'Is Backfacing'
n5 = _N.new('ShaderNodeMath'); n5.name = 'Multiply Cull Front'; n5.location = (600, 0)
n5.label = 'Multiply Cull Front'
n5.operation = 'MULTIPLY'
n5.inputs[2].default_value = 0.0
n6 = _N.new('ShaderNodeMath'); n6.name = 'Multiply Cull Back'; n6.location = (600, -100)
n6.label = 'Multiply Cull Back'
n6.operation = 'MULTIPLY'
n6.inputs[2].default_value = 0.0
n7 = _N.new('ShaderNodeMix'); n7.name = 'Cull Alpha'; n7.location = (600, -200)
n7.label = 'Cull Alpha'
n7.data_type = 'RGBA'
n8 = _N.new('ShaderNodeMixShader'); n8.name = 'Mix Shader'; n8.location = (900, -300)
n9 = _N.new('ShaderNodeEeveeSpecular'); n9.name = 'Specular'; n9.location = (900, -600)
n9.inputs[4].default_value = 1.0
_L.new(n0.outputs[0], n2.inputs[6])
_L.new(n0.outputs[2], n2.inputs[7])
_L.new(n0.outputs[1], n3.inputs[6])
_L.new(n0.outputs[3], n3.inputs[7])
_L.new(n0.outputs[4], n2.inputs[0])
_L.new(n0.outputs[4], n3.inputs[0])
_L.new(n0.outputs[5], n5.inputs[0])
_L.new(n0.outputs[6], n6.inputs[0])
_L.new(n3.outputs[2], n5.inputs[1])
_L.new(n3.outputs[2], n6.inputs[1])
_L.new(n4.outputs[6], n7.inputs[0])
_L.new(n5.outputs[0], n7.inputs[6])
_L.new(n6.outputs[0], n7.inputs[7])
_L.new(n2.outputs[2], n8.inputs[2])
_L.new(n7.outputs[2], n8.inputs[0])
_L.new(n9.outputs[0], n8.inputs[1])
_L.new(n8.outputs[0], n1.inputs[0])
n1.is_active_output = True

# ---- material node trees
mat_gaul.use_nodes = True; mat_gaul.node_tree.nodes.clear()
_N = mat_gaul.node_tree.nodes; _L = mat_gaul.node_tree.links
n0 = _N.new('ShaderNodeOutputMaterial'); n0.name = 'Material Output'; n0.location = (2700, 0)
n1 = _N.new('ShaderNodeGroup'); n1.name = 'Get UV 0 F3D v3'; n1.location = (0, 0)
n1.label = 'Get UV'
n1.node_tree = ng_get_uv_f3d_v3
n1.inputs[0].default_value = 0.0
n1.inputs[1].default_value = 0.0
n1.inputs[2].default_value = (32.0, 32.0, 0.0)
n1.inputs[3].default_value = (0.0, 0.0, 0.0)
n1.inputs[4].default_value = (1.0, 1.0, 0.0)
n1.inputs[5].default_value = (0.0, 0.0, 0.0)
n1.inputs[6].default_value = (1.0, 1.0, 0.0)
n1.inputs[7].default_value = (0.0, 0.0, 0.0)
n1.inputs[8].default_value = (0.0, 0.0, 0.0)
n1.inputs[9].default_value = (1.0, 1.0, 0.0)
n1.inputs[10].default_value = (0.01562, 0.01562, 0.0)
n2 = _N.new('ShaderNodeGroup'); n2.name = 'Get UV 1 F3D v3'; n2.location = (300, 0)
n2.label = 'Get UV'
n2.node_tree = ng_get_uv_f3d_v3
n2.inputs[0].default_value = 0.0
n2.inputs[1].default_value = 0.0
n2.inputs[2].default_value = (0.0, 0.0, 0.0)
n2.inputs[3].default_value = (0.0, 0.0, 0.0)
n2.inputs[4].default_value = (0.0, 0.0, 0.0)
n2.inputs[5].default_value = (0.0, 0.0, 0.0)
n2.inputs[6].default_value = (0.0, 0.0, 0.0)
n2.inputs[7].default_value = (0.0, 0.0, 0.0)
n2.inputs[8].default_value = (0.0, 0.0, 0.0)
n2.inputs[9].default_value = (0.0, 0.0, 0.0)
n2.inputs[10].default_value = (0.0, 0.0, 0.0)
n3 = _N.new('NodeUndefined'); n3.name = 'Primitive Color Output'; n3.location = (900, 0)
n3.inputs[0].default_value = (0.0, 0.0, 0.0, 1.0)
n4 = _N.new('ShaderNodeMath'); n4.name = 'Primitive Color Alpha'; n4.location = (1200, 0)
n4.inputs[1].default_value = 0.0
n4.inputs[2].default_value = 0.0
n5 = _N.new('ShaderNodeMix'); n5.name = 'Primitive Color RGB'; n5.location = (1200, -100)
n5.data_type = 'RGBA'
n5.inputs[0].default_value = 0.0
n6 = _N.new('NodeUndefined'); n6.name = 'Environment Color Output'; n6.location = (900, -100)
n6.inputs[0].default_value = (0.0, 0.0, 0.0, 1.0)
n7 = _N.new('ShaderNodeMath'); n7.name = 'Environment Color Alpha'; n7.location = (1200, -100)
n7.inputs[1].default_value = 0.0
n7.inputs[2].default_value = 0.0
n8 = _N.new('ShaderNodeMix'); n8.name = 'Environment Color RGB'; n8.location = (1200, -200)
n8.data_type = 'RGBA'
n8.inputs[0].default_value = 0.0
n9 = _N.new('ShaderNodeTexImage'); n9.name = 'Texture 0'; n9.location = (1200, -200)
n9.label = 'Texture 0'
n9.image = img_gaulgreen_png
n9.interpolation = 'Closest'
n10 = _N.new('ShaderNodeTexImage'); n10.name = 'Texture 1'; n10.location = (1200, -300)
n10.label = 'Texture 1'
n11 = _N.new('ShaderNodeRGB'); n11.name = 'Chroma Key Center'; n11.location = (1200, -400)
n11.label = 'Chroma Key Center'
n11.outputs[0].default_value = (0.5, 0.5, 0.5, 1.0)
n12 = _N.new('ShaderNodeRGB'); n12.name = 'Chroma Key Scale'; n12.location = (1200, -500)
n12.label = 'Chroma Key Scale'
n12.outputs[0].default_value = (0.0, 0.0, 0.0, 1.0)
n13 = _N.new('ShaderNodeValue'); n13.name = 'LOD Fraction'; n13.location = (1200, -600)
n13.label = 'LOD Fraction'
n13.outputs[0].default_value = 0.5
n14 = _N.new('ShaderNodeValue'); n14.name = 'Primitive LOD Fraction'; n14.location = (1200, -700)
n14.label = 'Primitive LOD Fraction'
n14.outputs[0].default_value = 0.0
n15 = _N.new('ShaderNodeTexNoise'); n15.name = 'Noise'; n15.location = (1200, -800)
n15.label = 'Noise'
n15.inputs[1].default_value = 40.0
n15.inputs[2].default_value = 10.0
n16 = _N.new('ShaderNodeValue'); n16.name = 'YUV Convert K4'; n16.location = (1200, -900)
n16.label = 'YUV Convert K4'
n16.outputs[0].default_value = 0.4471
n17 = _N.new('ShaderNodeValue'); n17.name = 'YUV Convert K5'; n17.location = (1200, -1000)
n17.label = 'YUV Convert K5'
n17.outputs[0].default_value = 0.1647
n18 = _N.new('ShaderNodeValue'); n18.name = '1'; n18.location = (1200, -1100)
n18.label = '1'
n18.outputs[0].default_value = 1.0
n19 = _N.new('ShaderNodeValue'); n19.name = '0'; n19.location = (1200, -1200)
n19.label = '0'
n19.outputs[0].default_value = 0.0
n20 = _N.new('ShaderNodeGroup'); n20.name = 'Get Texture Color'; n20.location = (1500, 0)
n20.node_tree = ng_get_texture_color_f3d_v3
n20.inputs[2].default_value = 0.0
n20.inputs[3].default_value = 1.0
n20.inputs[4].default_value = 0.0
n21 = _N.new('ShaderNodeGroup'); n21.name = 'Get Texture Color.001'; n21.location = (1500, -200)
n21.node_tree = ng_get_texture_color_f3d_v3
n21.inputs[2].default_value = 0.0
n21.inputs[3].default_value = 0.0
n21.inputs[4].default_value = 0.0
n22 = _N.new('ShaderNodeGroup'); n22.name = 'Shade Color'; n22.location = (1800, 0)
n22.label = 'Shade Color'
n22.node_tree = ng_get_shade_color_f3d_v3
n22.inputs[0].default_value = 1.0
n22.inputs[1].default_value = 1.0
n22.inputs[2].default_value = (1.0, 1.0, 1.0, 1.0)
n23 = _N.new('ShaderNodeGroup'); n23.name = 'Color Combiner Cycle 1 F3D v3'; n23.location = (2100, 0)
n23.node_tree = ng_color_combiner_f3d_v3
n24 = _N.new('ShaderNodeGroup'); n24.name = 'Color Combiner Cycle 2 F3D v3'; n24.location = (2100, -400)
n24.node_tree = ng_color_combiner_f3d_v3
n25 = _N.new('ShaderNodeGroup'); n25.name = 'F3D v3'; n25.location = (2400, 0)
n25.node_tree = ng_f3d_v3
n25.inputs[4].default_value = 0.0
n25.inputs[5].default_value = 1.0
n25.inputs[6].default_value = 0.0
_L.new(n3.outputs[1], n4.inputs[0])
_L.new(n3.outputs[0], n5.inputs[6])
_L.new(n6.outputs[1], n7.inputs[0])
_L.new(n6.outputs[0], n8.inputs[6])
_L.new(n1.outputs[0], n9.inputs[0])
_L.new(n2.outputs[0], n10.inputs[0])
_L.new(n9.outputs[0], n20.inputs[0])
_L.new(n9.outputs[1], n20.inputs[1])
_L.new(n10.outputs[0], n21.inputs[0])
_L.new(n10.outputs[1], n21.inputs[1])
_L.new(n23.outputs[0], n25.inputs[0])
_L.new(n23.outputs[1], n25.inputs[1])
_L.new(n24.outputs[0], n25.inputs[2])
_L.new(n24.outputs[1], n25.inputs[3])
_L.new(n25.outputs[0], n0.inputs[0])
_L.new(n20.outputs[0], n23.inputs[0])
_L.new(n19.outputs[0], n23.inputs[1])
_L.new(n22.outputs[0], n23.inputs[2])
_L.new(n19.outputs[0], n23.inputs[3])
_L.new(n19.outputs[0], n23.inputs[4])
_L.new(n19.outputs[0], n23.inputs[5])
_L.new(n19.outputs[0], n23.inputs[6])
_L.new(n7.outputs[0], n23.inputs[7])
_L.new(n20.outputs[0], n24.inputs[0])
_L.new(n19.outputs[0], n24.inputs[1])
_L.new(n22.outputs[0], n24.inputs[2])
_L.new(n19.outputs[0], n24.inputs[3])
_L.new(n19.outputs[0], n24.inputs[4])
_L.new(n19.outputs[0], n24.inputs[5])
_L.new(n19.outputs[0], n24.inputs[6])
_L.new(n7.outputs[0], n24.inputs[7])
n0.is_active_output = True
mat_rome.use_nodes = True; mat_rome.node_tree.nodes.clear()
_N = mat_rome.node_tree.nodes; _L = mat_rome.node_tree.links
n0 = _N.new('ShaderNodeOutputMaterial'); n0.name = 'Material Output'; n0.location = (2700, 0)
n1 = _N.new('ShaderNodeGroup'); n1.name = 'Get UV 0 F3D v3'; n1.location = (0, 0)
n1.label = 'Get UV'
n1.node_tree = ng_get_uv_f3d_v3
n1.inputs[0].default_value = 0.0
n1.inputs[1].default_value = 0.0
n1.inputs[2].default_value = (32.0, 32.0, 0.0)
n1.inputs[3].default_value = (0.0, 0.0, 0.0)
n1.inputs[4].default_value = (1.0, 1.0, 0.0)
n1.inputs[5].default_value = (0.0, 0.0, 0.0)
n1.inputs[6].default_value = (1.0, 1.0, 0.0)
n1.inputs[7].default_value = (0.0, 0.0, 0.0)
n1.inputs[8].default_value = (0.0, 0.0, 0.0)
n1.inputs[9].default_value = (1.0, 1.0, 0.0)
n1.inputs[10].default_value = (0.01562, 0.01562, 0.0)
n2 = _N.new('ShaderNodeGroup'); n2.name = 'Get UV 1 F3D v3'; n2.location = (300, 0)
n2.label = 'Get UV'
n2.node_tree = ng_get_uv_f3d_v3
n2.inputs[0].default_value = 0.0
n2.inputs[1].default_value = 0.0
n2.inputs[2].default_value = (0.0, 0.0, 0.0)
n2.inputs[3].default_value = (0.0, 0.0, 0.0)
n2.inputs[4].default_value = (0.0, 0.0, 0.0)
n2.inputs[5].default_value = (0.0, 0.0, 0.0)
n2.inputs[6].default_value = (0.0, 0.0, 0.0)
n2.inputs[7].default_value = (0.0, 0.0, 0.0)
n2.inputs[8].default_value = (0.0, 0.0, 0.0)
n2.inputs[9].default_value = (0.0, 0.0, 0.0)
n2.inputs[10].default_value = (0.0, 0.0, 0.0)
n3 = _N.new('NodeUndefined'); n3.name = 'Primitive Color Output'; n3.location = (900, 0)
n3.inputs[0].default_value = (0.0, 0.0, 0.0, 1.0)
n4 = _N.new('ShaderNodeMath'); n4.name = 'Primitive Color Alpha'; n4.location = (1200, 0)
n4.inputs[1].default_value = 0.0
n4.inputs[2].default_value = 0.0
n5 = _N.new('ShaderNodeMix'); n5.name = 'Primitive Color RGB'; n5.location = (1200, -100)
n5.data_type = 'RGBA'
n5.inputs[0].default_value = 0.0
n6 = _N.new('NodeUndefined'); n6.name = 'Environment Color Output'; n6.location = (900, -100)
n6.inputs[0].default_value = (0.0, 0.0, 0.0, 1.0)
n7 = _N.new('ShaderNodeMath'); n7.name = 'Environment Color Alpha'; n7.location = (1200, -100)
n7.inputs[1].default_value = 0.0
n7.inputs[2].default_value = 0.0
n8 = _N.new('ShaderNodeMix'); n8.name = 'Environment Color RGB'; n8.location = (1200, -200)
n8.data_type = 'RGBA'
n8.inputs[0].default_value = 0.0
n9 = _N.new('ShaderNodeTexImage'); n9.name = 'Texture 0'; n9.location = (1200, -200)
n9.label = 'Texture 0'
n9.image = img_red_png
n9.interpolation = 'Closest'
n10 = _N.new('ShaderNodeTexImage'); n10.name = 'Texture 1'; n10.location = (1200, -300)
n10.label = 'Texture 1'
n11 = _N.new('ShaderNodeRGB'); n11.name = 'Chroma Key Center'; n11.location = (1200, -400)
n11.label = 'Chroma Key Center'
n11.outputs[0].default_value = (0.5, 0.5, 0.5, 1.0)
n12 = _N.new('ShaderNodeRGB'); n12.name = 'Chroma Key Scale'; n12.location = (1200, -500)
n12.label = 'Chroma Key Scale'
n12.outputs[0].default_value = (0.0, 0.0, 0.0, 1.0)
n13 = _N.new('ShaderNodeValue'); n13.name = 'LOD Fraction'; n13.location = (1200, -600)
n13.label = 'LOD Fraction'
n13.outputs[0].default_value = 0.5
n14 = _N.new('ShaderNodeValue'); n14.name = 'Primitive LOD Fraction'; n14.location = (1200, -700)
n14.label = 'Primitive LOD Fraction'
n14.outputs[0].default_value = 0.0
n15 = _N.new('ShaderNodeTexNoise'); n15.name = 'Noise'; n15.location = (1200, -800)
n15.label = 'Noise'
n15.inputs[1].default_value = 40.0
n15.inputs[2].default_value = 10.0
n16 = _N.new('ShaderNodeValue'); n16.name = 'YUV Convert K4'; n16.location = (1200, -900)
n16.label = 'YUV Convert K4'
n16.outputs[0].default_value = 0.4471
n17 = _N.new('ShaderNodeValue'); n17.name = 'YUV Convert K5'; n17.location = (1200, -1000)
n17.label = 'YUV Convert K5'
n17.outputs[0].default_value = 0.1647
n18 = _N.new('ShaderNodeValue'); n18.name = '1'; n18.location = (1200, -1100)
n18.label = '1'
n18.outputs[0].default_value = 1.0
n19 = _N.new('ShaderNodeValue'); n19.name = '0'; n19.location = (1200, -1200)
n19.label = '0'
n19.outputs[0].default_value = 0.0
n20 = _N.new('ShaderNodeGroup'); n20.name = 'Get Texture Color'; n20.location = (1500, 0)
n20.node_tree = ng_get_texture_color_f3d_v3
n20.inputs[2].default_value = 0.0
n20.inputs[3].default_value = 1.0
n20.inputs[4].default_value = 0.0
n21 = _N.new('ShaderNodeGroup'); n21.name = 'Get Texture Color.001'; n21.location = (1500, -200)
n21.node_tree = ng_get_texture_color_f3d_v3
n21.inputs[2].default_value = 0.0
n21.inputs[3].default_value = 0.0
n21.inputs[4].default_value = 0.0
n22 = _N.new('ShaderNodeGroup'); n22.name = 'Shade Color'; n22.location = (1800, 0)
n22.label = 'Shade Color'
n22.node_tree = ng_get_shade_color_f3d_v3
n22.inputs[0].default_value = 1.0
n22.inputs[1].default_value = 1.0
n22.inputs[2].default_value = (1.0, 1.0, 1.0, 1.0)
n23 = _N.new('ShaderNodeGroup'); n23.name = 'Color Combiner Cycle 1 F3D v3'; n23.location = (2100, 0)
n23.node_tree = ng_color_combiner_f3d_v3
n24 = _N.new('ShaderNodeGroup'); n24.name = 'Color Combiner Cycle 2 F3D v3'; n24.location = (2100, -400)
n24.node_tree = ng_color_combiner_f3d_v3
n25 = _N.new('ShaderNodeGroup'); n25.name = 'F3D v3'; n25.location = (2400, 0)
n25.node_tree = ng_f3d_v3
n25.inputs[4].default_value = 0.0
n25.inputs[5].default_value = 1.0
n25.inputs[6].default_value = 0.0
_L.new(n3.outputs[1], n4.inputs[0])
_L.new(n3.outputs[0], n5.inputs[6])
_L.new(n6.outputs[1], n7.inputs[0])
_L.new(n6.outputs[0], n8.inputs[6])
_L.new(n1.outputs[0], n9.inputs[0])
_L.new(n2.outputs[0], n10.inputs[0])
_L.new(n9.outputs[0], n20.inputs[0])
_L.new(n9.outputs[1], n20.inputs[1])
_L.new(n10.outputs[0], n21.inputs[0])
_L.new(n10.outputs[1], n21.inputs[1])
_L.new(n23.outputs[0], n25.inputs[0])
_L.new(n23.outputs[1], n25.inputs[1])
_L.new(n24.outputs[0], n25.inputs[2])
_L.new(n24.outputs[1], n25.inputs[3])
_L.new(n25.outputs[0], n0.inputs[0])
_L.new(n20.outputs[0], n23.inputs[0])
_L.new(n19.outputs[0], n23.inputs[1])
_L.new(n22.outputs[0], n23.inputs[2])
_L.new(n19.outputs[0], n23.inputs[3])
_L.new(n19.outputs[0], n23.inputs[4])
_L.new(n19.outputs[0], n23.inputs[5])
_L.new(n19.outputs[0], n23.inputs[6])
_L.new(n7.outputs[0], n23.inputs[7])
_L.new(n20.outputs[0], n24.inputs[0])
_L.new(n19.outputs[0], n24.inputs[1])
_L.new(n22.outputs[0], n24.inputs[2])
_L.new(n19.outputs[0], n24.inputs[3])
_L.new(n19.outputs[0], n24.inputs[4])
_L.new(n19.outputs[0], n24.inputs[5])
_L.new(n19.outputs[0], n24.inputs[6])
_L.new(n7.outputs[0], n24.inputs[7])
n0.is_active_output = True
mat_britain.use_nodes = True; mat_britain.node_tree.nodes.clear()
_N = mat_britain.node_tree.nodes; _L = mat_britain.node_tree.links
n0 = _N.new('ShaderNodeOutputMaterial'); n0.name = 'Material Output'; n0.location = (2700, 0)
n1 = _N.new('ShaderNodeGroup'); n1.name = 'Get UV 0 F3D v3'; n1.location = (0, 0)
n1.label = 'Get UV'
n1.node_tree = ng_get_uv_f3d_v3
n1.inputs[0].default_value = 0.0
n1.inputs[1].default_value = 0.0
n1.inputs[2].default_value = (32.0, 32.0, 0.0)
n1.inputs[3].default_value = (0.0, 0.0, 0.0)
n1.inputs[4].default_value = (1.0, 1.0, 0.0)
n1.inputs[5].default_value = (0.0, 0.0, 0.0)
n1.inputs[6].default_value = (1.0, 1.0, 0.0)
n1.inputs[7].default_value = (0.0, 0.0, 0.0)
n1.inputs[8].default_value = (0.0, 0.0, 0.0)
n1.inputs[9].default_value = (1.0, 1.0, 0.0)
n1.inputs[10].default_value = (0.01562, 0.01562, 0.0)
n2 = _N.new('ShaderNodeGroup'); n2.name = 'Get UV 1 F3D v3'; n2.location = (300, 0)
n2.label = 'Get UV'
n2.node_tree = ng_get_uv_f3d_v3
n2.inputs[0].default_value = 0.0
n2.inputs[1].default_value = 0.0
n2.inputs[2].default_value = (0.0, 0.0, 0.0)
n2.inputs[3].default_value = (0.0, 0.0, 0.0)
n2.inputs[4].default_value = (0.0, 0.0, 0.0)
n2.inputs[5].default_value = (0.0, 0.0, 0.0)
n2.inputs[6].default_value = (0.0, 0.0, 0.0)
n2.inputs[7].default_value = (0.0, 0.0, 0.0)
n2.inputs[8].default_value = (0.0, 0.0, 0.0)
n2.inputs[9].default_value = (0.0, 0.0, 0.0)
n2.inputs[10].default_value = (0.0, 0.0, 0.0)
n3 = _N.new('NodeUndefined'); n3.name = 'Primitive Color Output'; n3.location = (900, 0)
n3.inputs[0].default_value = (0.0, 0.0, 0.0, 1.0)
n4 = _N.new('ShaderNodeMath'); n4.name = 'Primitive Color Alpha'; n4.location = (1200, 0)
n4.inputs[1].default_value = 0.0
n4.inputs[2].default_value = 0.0
n5 = _N.new('ShaderNodeMix'); n5.name = 'Primitive Color RGB'; n5.location = (1200, -100)
n5.data_type = 'RGBA'
n5.inputs[0].default_value = 0.0
n6 = _N.new('NodeUndefined'); n6.name = 'Environment Color Output'; n6.location = (900, -100)
n6.inputs[0].default_value = (0.0, 0.0, 0.0, 1.0)
n7 = _N.new('ShaderNodeMath'); n7.name = 'Environment Color Alpha'; n7.location = (1200, -100)
n7.inputs[1].default_value = 0.0
n7.inputs[2].default_value = 0.0
n8 = _N.new('ShaderNodeMix'); n8.name = 'Environment Color RGB'; n8.location = (1200, -200)
n8.data_type = 'RGBA'
n8.inputs[0].default_value = 0.0
n9 = _N.new('ShaderNodeTexImage'); n9.name = 'Texture 0'; n9.location = (1200, -200)
n9.label = 'Texture 0'
n9.image = img_britonblue_png
n9.interpolation = 'Closest'
n10 = _N.new('ShaderNodeTexImage'); n10.name = 'Texture 1'; n10.location = (1200, -300)
n10.label = 'Texture 1'
n11 = _N.new('ShaderNodeRGB'); n11.name = 'Chroma Key Center'; n11.location = (1200, -400)
n11.label = 'Chroma Key Center'
n11.outputs[0].default_value = (0.5, 0.5, 0.5, 1.0)
n12 = _N.new('ShaderNodeRGB'); n12.name = 'Chroma Key Scale'; n12.location = (1200, -500)
n12.label = 'Chroma Key Scale'
n12.outputs[0].default_value = (0.0, 0.0, 0.0, 1.0)
n13 = _N.new('ShaderNodeValue'); n13.name = 'LOD Fraction'; n13.location = (1200, -600)
n13.label = 'LOD Fraction'
n13.outputs[0].default_value = 0.5
n14 = _N.new('ShaderNodeValue'); n14.name = 'Primitive LOD Fraction'; n14.location = (1200, -700)
n14.label = 'Primitive LOD Fraction'
n14.outputs[0].default_value = 0.0
n15 = _N.new('ShaderNodeTexNoise'); n15.name = 'Noise'; n15.location = (1200, -800)
n15.label = 'Noise'
n15.inputs[1].default_value = 40.0
n15.inputs[2].default_value = 10.0
n16 = _N.new('ShaderNodeValue'); n16.name = 'YUV Convert K4'; n16.location = (1200, -900)
n16.label = 'YUV Convert K4'
n16.outputs[0].default_value = 0.4471
n17 = _N.new('ShaderNodeValue'); n17.name = 'YUV Convert K5'; n17.location = (1200, -1000)
n17.label = 'YUV Convert K5'
n17.outputs[0].default_value = 0.1647
n18 = _N.new('ShaderNodeValue'); n18.name = '1'; n18.location = (1200, -1100)
n18.label = '1'
n18.outputs[0].default_value = 1.0
n19 = _N.new('ShaderNodeValue'); n19.name = '0'; n19.location = (1200, -1200)
n19.label = '0'
n19.outputs[0].default_value = 0.0
n20 = _N.new('ShaderNodeGroup'); n20.name = 'Get Texture Color'; n20.location = (1500, 0)
n20.node_tree = ng_get_texture_color_f3d_v3
n20.inputs[2].default_value = 0.0
n20.inputs[3].default_value = 1.0
n20.inputs[4].default_value = 0.0
n21 = _N.new('ShaderNodeGroup'); n21.name = 'Get Texture Color.001'; n21.location = (1500, -200)
n21.node_tree = ng_get_texture_color_f3d_v3
n21.inputs[2].default_value = 0.0
n21.inputs[3].default_value = 0.0
n21.inputs[4].default_value = 0.0
n22 = _N.new('ShaderNodeGroup'); n22.name = 'Shade Color'; n22.location = (1800, 0)
n22.label = 'Shade Color'
n22.node_tree = ng_get_shade_color_f3d_v3
n22.inputs[0].default_value = 1.0
n22.inputs[1].default_value = 1.0
n22.inputs[2].default_value = (1.0, 1.0, 1.0, 1.0)
n23 = _N.new('ShaderNodeGroup'); n23.name = 'Color Combiner Cycle 1 F3D v3'; n23.location = (2100, 0)
n23.node_tree = ng_color_combiner_f3d_v3
n24 = _N.new('ShaderNodeGroup'); n24.name = 'Color Combiner Cycle 2 F3D v3'; n24.location = (2100, -400)
n24.node_tree = ng_color_combiner_f3d_v3
n25 = _N.new('ShaderNodeGroup'); n25.name = 'F3D v3'; n25.location = (2400, 0)
n25.node_tree = ng_f3d_v3
n25.inputs[4].default_value = 0.0
n25.inputs[5].default_value = 1.0
n25.inputs[6].default_value = 0.0
_L.new(n3.outputs[1], n4.inputs[0])
_L.new(n3.outputs[0], n5.inputs[6])
_L.new(n6.outputs[1], n7.inputs[0])
_L.new(n6.outputs[0], n8.inputs[6])
_L.new(n1.outputs[0], n9.inputs[0])
_L.new(n2.outputs[0], n10.inputs[0])
_L.new(n9.outputs[0], n20.inputs[0])
_L.new(n9.outputs[1], n20.inputs[1])
_L.new(n10.outputs[0], n21.inputs[0])
_L.new(n10.outputs[1], n21.inputs[1])
_L.new(n23.outputs[0], n25.inputs[0])
_L.new(n23.outputs[1], n25.inputs[1])
_L.new(n24.outputs[0], n25.inputs[2])
_L.new(n24.outputs[1], n25.inputs[3])
_L.new(n25.outputs[0], n0.inputs[0])
_L.new(n20.outputs[0], n23.inputs[0])
_L.new(n19.outputs[0], n23.inputs[1])
_L.new(n22.outputs[0], n23.inputs[2])
_L.new(n19.outputs[0], n23.inputs[3])
_L.new(n19.outputs[0], n23.inputs[4])
_L.new(n19.outputs[0], n23.inputs[5])
_L.new(n19.outputs[0], n23.inputs[6])
_L.new(n7.outputs[0], n23.inputs[7])
_L.new(n20.outputs[0], n24.inputs[0])
_L.new(n19.outputs[0], n24.inputs[1])
_L.new(n22.outputs[0], n24.inputs[2])
_L.new(n19.outputs[0], n24.inputs[3])
_L.new(n19.outputs[0], n24.inputs[4])
_L.new(n19.outputs[0], n24.inputs[5])
_L.new(n19.outputs[0], n24.inputs[6])
_L.new(n7.outputs[0], n24.inputs[7])
n0.is_active_output = True
mat_ocean.use_nodes = True; mat_ocean.node_tree.nodes.clear()
_N = mat_ocean.node_tree.nodes; _L = mat_ocean.node_tree.links
n0 = _N.new('ShaderNodeOutputMaterial'); n0.name = 'Material Output'; n0.location = (2700, 0)
n1 = _N.new('ShaderNodeGroup'); n1.name = 'Get UV 0 F3D v3'; n1.location = (0, 0)
n1.label = 'Get UV'
n1.node_tree = ng_get_uv_f3d_v3
n1.inputs[0].default_value = 0.0
n1.inputs[1].default_value = 0.0
n1.inputs[2].default_value = (32.0, 32.0, 0.0)
n1.inputs[3].default_value = (0.0, 0.0, 0.0)
n1.inputs[4].default_value = (1.0, 1.0, 0.0)
n1.inputs[5].default_value = (0.0, 0.0, 0.0)
n1.inputs[6].default_value = (1.0, 1.0, 0.0)
n1.inputs[7].default_value = (0.0, 0.0, 0.0)
n1.inputs[8].default_value = (0.0, 0.0, 0.0)
n1.inputs[9].default_value = (1.0, 1.0, 0.0)
n1.inputs[10].default_value = (0.01562, 0.01562, 0.0)
n2 = _N.new('ShaderNodeGroup'); n2.name = 'Get UV 1 F3D v3'; n2.location = (300, 0)
n2.label = 'Get UV'
n2.node_tree = ng_get_uv_f3d_v3
n2.inputs[0].default_value = 0.0
n2.inputs[1].default_value = 0.0
n2.inputs[2].default_value = (0.0, 0.0, 0.0)
n2.inputs[3].default_value = (0.0, 0.0, 0.0)
n2.inputs[4].default_value = (0.0, 0.0, 0.0)
n2.inputs[5].default_value = (0.0, 0.0, 0.0)
n2.inputs[6].default_value = (0.0, 0.0, 0.0)
n2.inputs[7].default_value = (0.0, 0.0, 0.0)
n2.inputs[8].default_value = (0.0, 0.0, 0.0)
n2.inputs[9].default_value = (0.0, 0.0, 0.0)
n2.inputs[10].default_value = (0.0, 0.0, 0.0)
n3 = _N.new('NodeUndefined'); n3.name = 'Primitive Color Output'; n3.location = (900, 0)
n3.inputs[0].default_value = (0.0, 0.0, 0.0, 1.0)
n4 = _N.new('ShaderNodeMath'); n4.name = 'Primitive Color Alpha'; n4.location = (1200, 0)
n4.inputs[1].default_value = 0.0
n4.inputs[2].default_value = 0.0
n5 = _N.new('ShaderNodeMix'); n5.name = 'Primitive Color RGB'; n5.location = (1200, -100)
n5.data_type = 'RGBA'
n5.inputs[0].default_value = 0.0
n6 = _N.new('NodeUndefined'); n6.name = 'Environment Color Output'; n6.location = (900, -100)
n6.inputs[0].default_value = (0.0, 0.0, 0.0, 1.0)
n7 = _N.new('ShaderNodeMath'); n7.name = 'Environment Color Alpha'; n7.location = (1200, -100)
n7.inputs[1].default_value = 0.0
n7.inputs[2].default_value = 0.0
n8 = _N.new('ShaderNodeMix'); n8.name = 'Environment Color RGB'; n8.location = (1200, -200)
n8.data_type = 'RGBA'
n8.inputs[0].default_value = 0.0
n9 = _N.new('ShaderNodeTexImage'); n9.name = 'Texture 0'; n9.location = (1200, -200)
n9.label = 'Texture 0'
n9.image = img_oceanblue_png
n9.interpolation = 'Closest'
n10 = _N.new('ShaderNodeTexImage'); n10.name = 'Texture 1'; n10.location = (1200, -300)
n10.label = 'Texture 1'
n11 = _N.new('ShaderNodeRGB'); n11.name = 'Chroma Key Center'; n11.location = (1200, -400)
n11.label = 'Chroma Key Center'
n11.outputs[0].default_value = (0.5, 0.5, 0.5, 1.0)
n12 = _N.new('ShaderNodeRGB'); n12.name = 'Chroma Key Scale'; n12.location = (1200, -500)
n12.label = 'Chroma Key Scale'
n12.outputs[0].default_value = (0.0, 0.0, 0.0, 1.0)
n13 = _N.new('ShaderNodeValue'); n13.name = 'LOD Fraction'; n13.location = (1200, -600)
n13.label = 'LOD Fraction'
n13.outputs[0].default_value = 0.5
n14 = _N.new('ShaderNodeValue'); n14.name = 'Primitive LOD Fraction'; n14.location = (1200, -700)
n14.label = 'Primitive LOD Fraction'
n14.outputs[0].default_value = 0.0
n15 = _N.new('ShaderNodeTexNoise'); n15.name = 'Noise'; n15.location = (1200, -800)
n15.label = 'Noise'
n15.inputs[1].default_value = 40.0
n15.inputs[2].default_value = 10.0
n16 = _N.new('ShaderNodeValue'); n16.name = 'YUV Convert K4'; n16.location = (1200, -900)
n16.label = 'YUV Convert K4'
n16.outputs[0].default_value = 0.4471
n17 = _N.new('ShaderNodeValue'); n17.name = 'YUV Convert K5'; n17.location = (1200, -1000)
n17.label = 'YUV Convert K5'
n17.outputs[0].default_value = 0.1647
n18 = _N.new('ShaderNodeValue'); n18.name = '1'; n18.location = (1200, -1100)
n18.label = '1'
n18.outputs[0].default_value = 1.0
n19 = _N.new('ShaderNodeValue'); n19.name = '0'; n19.location = (1200, -1200)
n19.label = '0'
n19.outputs[0].default_value = 0.0
n20 = _N.new('ShaderNodeGroup'); n20.name = 'Get Texture Color'; n20.location = (1500, 0)
n20.node_tree = ng_get_texture_color_f3d_v3
n20.inputs[2].default_value = 0.0
n20.inputs[3].default_value = 1.0
n20.inputs[4].default_value = 0.0
n21 = _N.new('ShaderNodeGroup'); n21.name = 'Get Texture Color.001'; n21.location = (1500, -200)
n21.node_tree = ng_get_texture_color_f3d_v3
n21.inputs[2].default_value = 0.0
n21.inputs[3].default_value = 0.0
n21.inputs[4].default_value = 0.0
n22 = _N.new('ShaderNodeGroup'); n22.name = 'Shade Color'; n22.location = (1800, 0)
n22.label = 'Shade Color'
n22.node_tree = ng_get_shade_color_f3d_v3
n22.inputs[0].default_value = 1.0
n22.inputs[1].default_value = 1.0
n22.inputs[2].default_value = (1.0, 1.0, 1.0, 1.0)
n23 = _N.new('ShaderNodeGroup'); n23.name = 'Color Combiner Cycle 1 F3D v3'; n23.location = (2100, 0)
n23.node_tree = ng_color_combiner_f3d_v3
n24 = _N.new('ShaderNodeGroup'); n24.name = 'Color Combiner Cycle 2 F3D v3'; n24.location = (2100, -400)
n24.node_tree = ng_color_combiner_f3d_v3
n25 = _N.new('ShaderNodeGroup'); n25.name = 'F3D v3'; n25.location = (2400, 0)
n25.node_tree = ng_f3d_v3
n25.inputs[4].default_value = 0.0
n25.inputs[5].default_value = 1.0
n25.inputs[6].default_value = 0.0
_L.new(n3.outputs[1], n4.inputs[0])
_L.new(n3.outputs[0], n5.inputs[6])
_L.new(n6.outputs[1], n7.inputs[0])
_L.new(n6.outputs[0], n8.inputs[6])
_L.new(n1.outputs[0], n9.inputs[0])
_L.new(n2.outputs[0], n10.inputs[0])
_L.new(n9.outputs[0], n20.inputs[0])
_L.new(n9.outputs[1], n20.inputs[1])
_L.new(n10.outputs[0], n21.inputs[0])
_L.new(n10.outputs[1], n21.inputs[1])
_L.new(n23.outputs[0], n25.inputs[0])
_L.new(n23.outputs[1], n25.inputs[1])
_L.new(n24.outputs[0], n25.inputs[2])
_L.new(n24.outputs[1], n25.inputs[3])
_L.new(n25.outputs[0], n0.inputs[0])
_L.new(n20.outputs[0], n23.inputs[0])
_L.new(n19.outputs[0], n23.inputs[1])
_L.new(n22.outputs[0], n23.inputs[2])
_L.new(n19.outputs[0], n23.inputs[3])
_L.new(n19.outputs[0], n23.inputs[4])
_L.new(n19.outputs[0], n23.inputs[5])
_L.new(n19.outputs[0], n23.inputs[6])
_L.new(n7.outputs[0], n23.inputs[7])
_L.new(n20.outputs[0], n24.inputs[0])
_L.new(n19.outputs[0], n24.inputs[1])
_L.new(n22.outputs[0], n24.inputs[2])
_L.new(n19.outputs[0], n24.inputs[3])
_L.new(n19.outputs[0], n24.inputs[4])
_L.new(n19.outputs[0], n24.inputs[5])
_L.new(n19.outputs[0], n24.inputs[6])
_L.new(n7.outputs[0], n24.inputs[7])
n0.is_active_output = True

# ---- world
world_world = bpy.data.worlds.new('World'); scene.world = world_world
world_world.use_nodes = True; world_world.node_tree.nodes.clear()
_N = world_world.node_tree.nodes; _L = world_world.node_tree.links
n0 = _N.new('ShaderNodeOutputWorld'); n0.name = 'World Output'; n0.location = (300, 300)
n1 = _N.new('ShaderNodeBackground'); n1.name = 'Background'; n1.location = (10, 300)
n1.inputs[0].default_value = (0.05088, 0.05088, 0.05088, 1.0)
_L.new(n1.outputs[0], n0.inputs[0])
n0.is_active_output = True
world_world.color = (0.05088, 0.05088, 0.05088)
world_world.use_sun_shadow = False
world_world.sun_shadow_jitter_overblur = 0.0

# ---- meshes
me_plane = bpy.data.meshes.new('Plane')
me_plane.from_pydata([(-1.0, 4.765, 0.0), (-0.02015, 5.026, 0.0), (1.597, 5.99, 0.0), (0.8944, 5.532, 0.0), (3.475, 5.385, 0.0), (4.471, 4.112, 0.0), (5.222, 3.818, 0.0), (5.728, 2.854, 0.0), (6.055, 1.874, 0.0), (6.169, 0.9434, 0.0), (5.679, -0.9673, 0.0), (5.532, -2.159, 0.0), (4.977, -4.282, 0.0), (4.732, -5.393, 0.0), (3.916, -5.883, 0.0), (2.674, -5.769, 0.0), (0.6167, -6.128, 0.0), (-0.05281, -6.765, 0.0), (-2.225, -6.977, 0.0), (-4.544, -6.895, 0.0), (-4.429, -5.05, 0.0), (-3.809, -5.589, 0.0), (-3.825, -5.197, 0.0), (-4.397, -4.723, 0.0), (-4.217, -3.94, 0.0), (-5.164, -3.319, 0.0), (-5.589, -2.698, 0.0), (-5.491, -2.176, 0.0), (-5.965, -1.719, 0.0), (-5.981, -1.457, 0.0), (-6.928, -1.196, 0.0), (-7.875, -0.951, 0.0), (-8.202, -0.9347, 0.0), (-8.48, -0.5917, 0.0), (-8.169, -0.4284, 0.0), (-8.104, 0.0615, 0.0), (-8.773, 0.04517, 0.0), (-8.692, 0.3228, 0.0), (-7.647, 0.6004, 0.0), (-7.647, 0.6004, 0.0), (-7.026, 0.6331, 0.0), (-5.834, 0.4861, 0.0), (-4.985, 0.4534, 0.0), (-4.789, 0.5188, 0.0), (-4.887, 1.515, 0.0), (-5.279, 2.38, 0.0), (-4.756, 2.348, 0.0), (-4.397, 1.874, 0.0), (-3.156, 1.678, 0.0), (-2.813, 1.907, 0.0), (-2.731, 2.413, 0.0), (-1.359, 2.952, 0.0), (-1.082, 3.752, 0.0), (-4.911, -8.617, 0.0), (-3.951, -9.266, 0.0), (-2.935, -9.435, 0.0), (0.5922, -9.322, 0.0), (1.552, -8.391, 0.0), (2.934, -8.504, 0.0), (3.64, -8.899, 0.0), (4.317, -9.068, 0.0), (5.474, -8.363, 0.0), (-1.339, 5.188, 0.0), (-1.198, 5.47, 0.0), (-1.593, 5.583, 0.0), (-2.411, 5.611, 0.0), (-1.564, 6.514, 0.0), (-0.8871, 7.728, 0.0), (-0.8871, 7.728, 0.0), (-6.305, 5.978, 0.0), (-6.757, 5.386, 0.0), (-6.757, 5.386, 0.0), (-8.027, 5.301, 0.0), (-8.563, 4.426, 0.0), (-9.692, 3.438, 0.0), (-9.297, 3.043, 0.0), (-8.591, 3.551, 0.0), (-7.97, 3.692, 0.0), (-7.547, 3.41, 0.0), (-7.293, 3.551, 0.0), (-6.954, 4.172, 0.0), (-6.362, 4.37, 0.0), (-5.826, 4.031, 0.0), (-5.769, 4.172, 0.0), (-5.318, 4.031, 0.0), (-5.318, 4.285, 0.0), (-4.898, 4.37, 0.0), (-4.471, 4.539, 0.0), (-4.019, 4.37, 0.0), (-3.596, 4.483, 0.0), (-3.314, 4.511, 0.0), (-2.806, 4.341, 0.0), (-1.959, 4.708, 0.0), (-6.7, 5.752, 0.0), (-7.293, 5.583, 0.0), (-7.575, 6.006, 0.0), (-7.97, 6.035, 0.0), (-8.224, 6.26, 0.0), (-8.676, 6.119, 0.0), (-8.958, 6.063, 0.0), (-9.184, 6.26, 0.0), (-9.268, 6.599, 0.0), (-8.055, 7.417, 0.0), (-4.866, 4.275, 0.0), (-4.721, 4.363, 0.0), (-4.35, 4.376, 0.0), (-4.347, 4.278, 0.0), (-4.534, 4.082, 0.0), (-11.65, -8.672, -0.3642), (1.907, -8.672, -0.3642), (-11.65, 7.35, -0.3642), (1.907, 7.35, -0.3642)], [], [(2, 3, 1, 0, 52, 51, 50, 49, 48, 47, 46, 45, 44, 43, 42, 41, 40, 39, 38, 37, 36, 35, 34, 33, 32, 31, 30, 29, 28, 27, 26, 25, 24, 23, 22, 21, 20, 19, 18, 17, 16, 15, 14, 13, 12, 11, 10, 9, 8, 7, 6, 5, 4), (13, 14, 15, 16, 17, 18, 19, 53, 54, 55, 56, 57, 58, 59, 60, 61), (63, 64, 65, 66, 67, 68, 102, 101, 100, 99, 98, 97, 96, 95, 94, 93, 69, 70, 71, 72, 73, 74, 75, 76, 77, 78, 79, 80, 81, 82, 83, 84, 85, 86, 87, 88, 89, 90, 91, 92, 62), (104, 103, 107, 106, 105), (108, 109, 111, 110)])
me_plane.polygons.foreach_set('material_index', [0, 1, 2, 2, 3])
_uv = me_plane.uv_layers.new(name='UVMap')
_uv.uv.foreach_set('vector', [0.0, 0.0, 0.0, 0.0, 0.0, 0.0, 0.0, 0.0, 0.0, 0.0, 0.0, 0.0, 0.0, 0.0, 0.0, 0.0, 0.0, 0.0, 0.0, 0.0, 0.0, 0.0, 0.0, 0.0, 0.0, 0.0, 0.0, 0.0, 0.0, 0.0, 0.0, 0.0, 0.0, 0.0, 0.0, 0.0, 0.0, 0.0, 0.0, 0.0, 0.0, 0.0, 0.0, 0.0, 0.0, 0.0, 0.0, 0.0, 0.0, 0.0, 0.0, 0.0, 0.0, 0.0, 0.0, 0.0, 0.0, 0.0, 0.0, 0.0, 0.0, 0.0, 0.0, 0.0, 0.0, 0.0, 0.0, 0.0, 0.0, 0.0, 0.0, 0.0, 0.0, 0.0, 0.0, 0.0, 0.0, 0.0, 0.0, 0.0, 0.0, 0.0, 0.0, 0.0, 0.0, 0.0, 0.0, 0.0, 0.0, 0.0, 0.0, 0.0, 0.0, 0.0, 0.0, 0.0, 0.0, 0.0, 0.0, 0.0, 0.0, 0.0, 0.0, 0.0, 0.0, 0.0, 0.0, 0.0, 0.0, 0.0, 0.0, 0.0, 0.0, 0.0, 0.0, 0.0, 0.0, 0.0, 0.0, 0.0, 0.0, 0.0, 0.0, 0.0, 0.0, 0.0, 0.0, 0.0, 0.0, 0.0, 0.0, 0.0, 0.0, 0.0, 0.0, 0.0, 0.0, 0.0, 0.0, 0.0, 0.0, 0.0, 0.0, 0.0, 0.0, 0.0, 0.0, 0.0, 0.0, 0.0, 0.0, 0.0, 0.0, 0.0, 0.0, 0.0, 0.0, 0.0, 0.0, 0.0, 0.0, 0.0, 0.0, 0.0, 0.0, 0.0, 0.0, 0.0, 0.0, 0.0, 0.0, 0.0, 0.0, 0.0, 0.0, 0.0, 0.0, 0.0, 0.0, 0.0, 0.0, 0.0, 0.0, 0.0, 0.0, 0.0, 0.0, 0.0, 0.0, 0.0, 0.0, 0.0, 0.0, 0.0, 0.0, 0.0, 0.0, 0.0, 0.0, 0.0, 0.0, 0.0, 0.0, 0.0, 0.0, 0.0, 0.0, 0.0, 0.0, 0.0, 0.0, 0.0, 0.0, 0.0, 0.0, 0.0, 0.0, 0.0, 0.0, 0.0, 0.0, 0.0, 0.0, 0.0, 0.0, 0.0, 0.0, 0.0, 0.0, 0.0, 0.0, 0.0, 1.0, 0.0, 1.0, 1.0, 0.0, 1.0])
me_plane.materials.append(mat_gaul)
me_plane.materials.append(mat_rome)
me_plane.materials.append(mat_britain)
me_plane.materials.append(mat_ocean)
me_plane.use_remesh_fix_poles = True
me_plane.use_remesh_preserve_attributes = False
me_plane.use_mirror_vertex_groups = False
me_plane.update()

# ---- objects
ob_plane = bpy.data.objects.new('Plane', me_plane)
ob_empty = bpy.data.objects.new('Empty', None)
ob_empty_001 = bpy.data.objects.new('Empty.001', None)
ob_star_spawner = bpy.data.objects.new('star spawner', None)
ob_goomba = bpy.data.objects.new('goomba', None)
ob_goomba_001 = bpy.data.objects.new('goomba.001', None)
ob_goomba_002 = bpy.data.objects.new('goomba.002', None)
ob_goomba_003 = bpy.data.objects.new('goomba.003', None)
ob_flyguy = bpy.data.objects.new('flyguy', None)
ob_flyguy_001 = bpy.data.objects.new('flyguy.001', None)
ob_empty_003 = bpy.data.objects.new('Empty.003', None)
ob_painting = bpy.data.objects.new('painting', None)
ob_empty_004 = bpy.data.objects.new('Empty.004', None)
ob_warps = bpy.data.objects.new('warps', None)
ob_directional = bpy.data.objects.new('directional', None)

# ---- transforms, parenting, visibility, modifiers, constraints
ob_plane.parent = ob_empty_001
ob_plane.location = (0.0, 0.0, 0.0)
ob_plane.lineart.crease_threshold = 0.0
ob_empty.location = (0.0, 0.0, 0.0)
ob_empty.lineart.crease_threshold = 0.0
ob_empty_001.parent = ob_empty
ob_empty_001.location = (0.0, 0.0, 0.0)
ob_empty_001.rotation_euler = (-1.192e-07, 0.0, 0.0)
ob_empty_001.lineart.crease_threshold = 0.0
ob_star_spawner.parent = ob_empty_001
ob_star_spawner.location = (0.0, -1.567, 1.321)
ob_star_spawner.lineart.crease_threshold = 0.0
ob_goomba.parent = ob_empty_001
ob_goomba.location = (-5.342, -0.9474, 0.0)
ob_goomba.lineart.crease_threshold = 0.0
ob_goomba_001.parent = ob_goomba
ob_goomba_001.location = (7.802, 5.492, 0.0)
ob_goomba_001.lineart.crease_threshold = 0.0
ob_goomba_002.parent = ob_goomba
ob_goomba_002.location = (9.208, 4.142, 0.0)
ob_goomba_002.lineart.crease_threshold = 0.0
ob_goomba_003.parent = ob_goomba
ob_goomba_003.location = (8.178, -3.895, -1.192e-07)
ob_goomba_003.lineart.crease_threshold = 0.0
ob_flyguy.parent = ob_empty_001
ob_flyguy.location = (-6.985, 4.67, 3.576e-07)
ob_flyguy.lineart.crease_threshold = 0.0
ob_flyguy_001.parent = ob_empty_001
ob_flyguy_001.location = (-2.999, 6.599, 3.576e-07)
ob_flyguy_001.lineart.crease_threshold = 0.0
ob_empty_003.parent = ob_warps
ob_empty_003.location = (1.056, -7.812, 1.798)
ob_empty_003.lineart.crease_threshold = 0.0
ob_painting.parent = ob_empty_001
ob_painting.location = (1.056, -7.812, 1.798)
ob_painting.lineart.crease_threshold = 0.0
ob_empty_004.parent = ob_warps
ob_empty_004.location = (0.0, 0.0, 0.0)
ob_empty_004.lineart.crease_threshold = 0.0
ob_warps.parent = ob_empty_001
ob_warps.location = (0.0, 0.0, 0.0)
ob_warps.lineart.crease_threshold = 0.0
ob_directional.parent = ob_empty_001
ob_directional.location = (0.0, 0.0, 0.0)
ob_directional.lineart.crease_threshold = 0.0

# ---- collection membership
col_collection.objects.link(ob_plane)
col_collection.objects.link(ob_empty)
col_collection.objects.link(ob_empty_001)
col_collection.objects.link(ob_star_spawner)
col_collection.objects.link(ob_goomba)
col_collection.objects.link(ob_goomba_001)
col_collection.objects.link(ob_goomba_002)
col_collection.objects.link(ob_goomba_003)
col_collection.objects.link(ob_flyguy)
col_collection.objects.link(ob_flyguy_001)
col_collection.objects.link(ob_empty_003)
col_collection.objects.link(ob_painting)
col_collection.objects.link(ob_empty_004)
col_collection.objects.link(ob_warps)
col_collection.objects.link(ob_directional)

# ---- scene / render settings (as saved in the file)
scene.frame_start = 1; scene.frame_end = 250; scene.frame_set(55)
scene.render.engine = 'BLENDER_EEVEE_NEXT'
scene.cycles.use_denoising = False
scene.cycles.samples = 128
scene.cycles.sampling_pattern = 'TABULATED_SOBOL'
scene.cycles.use_adaptive_sampling = False
scene.cycles.use_light_tree = False
scene.view_settings.view_transform = 'Filmic'
bpy.context.view_layer.update()

# ---- added for rendering (the .blend has no active camera and no usable light): camera, sun
cam_auto = bpy.data.cameras.new('AutoCamera')
cam_auto.lens = 50.0
cam_auto.sensor_width = 36.0
cam_auto.clip_end = 1000.0
ob_auto_camera = bpy.data.objects.new('AutoCamera', cam_auto)
scene.collection.objects.link(ob_auto_camera)
ob_auto_camera.location = (20.1529, -28.3264, 18.133)
ob_auto_camera.rotation_euler = (1.09748, -7.21219e-08, 0.694738)
scene.camera = ob_auto_camera
light_auto_sun = bpy.data.lights.new('AutoSun', 'SUN')
light_auto_sun.energy = 3.0
light_auto_sun.angle = 0.0523599
ob_auto_sun = bpy.data.objects.new('AutoSun', light_auto_sun)
scene.collection.objects.link(ob_auto_sun)
ob_auto_sun.rotation_euler = (0.872665, 0.174533, 0.523599)
bpy.context.view_layer.update()
